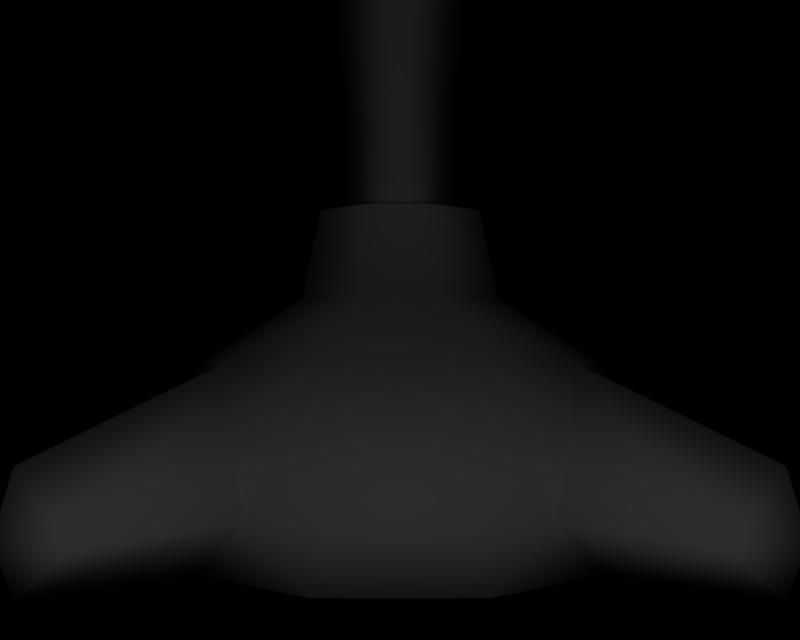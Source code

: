 # Source: BR_Lileep.blend  (saved by Blender 2.66.1; exported with 4.5.12 LTS)
import bpy
from mathutils import Matrix  # noqa: F401  (used for matrix-valued properties, if any)

bpy.ops.wm.read_factory_settings(use_empty=True)
scene = bpy.context.scene
scene.name = '1'

# ---- collections
col_collection_1 = bpy.data.collections.new('Collection 1'); scene.collection.children.link(col_collection_1)

# ---- materials (node trees are filled in below, after node groups)
mat_mat_1 = bpy.data.materials.new('mat_1')
mat_mat_1.alpha_threshold = 0.0
mat_mat_1.specular_color = (0.5, 0.5, 0.5)
mat_mat_1.roughness = 0.5
mat_mat_0 = bpy.data.materials.new('mat_0')
mat_mat_0.alpha_threshold = 0.0
mat_mat_0.specular_color = (0.5, 0.5, 0.5)
mat_mat_0.roughness = 0.5
mat_mat_7 = bpy.data.materials.new('mat_7')
mat_mat_7.alpha_threshold = 0.0
mat_mat_7.specular_color = (0.5, 0.5, 0.5)
mat_mat_7.roughness = 0.5
mat_mat_6 = bpy.data.materials.new('mat_6')
mat_mat_6.alpha_threshold = 0.0
mat_mat_6.specular_color = (0.5, 0.5, 0.5)
mat_mat_6.roughness = 0.5
mat_mat_8 = bpy.data.materials.new('mat_8')
mat_mat_8.alpha_threshold = 0.0
mat_mat_8.specular_color = (0.5, 0.5, 0.5)
mat_mat_8.roughness = 0.5
mat_mat_5 = bpy.data.materials.new('mat_5')
mat_mat_5.alpha_threshold = 0.0
mat_mat_5.specular_color = (0.5, 0.5, 0.5)
mat_mat_5.roughness = 0.5
mat_mat_4 = bpy.data.materials.new('mat_4')
mat_mat_4.alpha_threshold = 0.0
mat_mat_4.specular_color = (0.5, 0.5, 0.5)
mat_mat_4.roughness = 0.5
mat_mat_3 = bpy.data.materials.new('mat_3')
mat_mat_3.alpha_threshold = 0.0
mat_mat_3.specular_color = (0.5, 0.5, 0.5)
mat_mat_3.roughness = 0.5
mat_mat_2 = bpy.data.materials.new('mat_2')
mat_mat_2.alpha_threshold = 0.0
mat_mat_2.specular_color = (0.5, 0.5, 0.5)
mat_mat_2.roughness = 0.5

# ---- material node trees

# ---- cameras
cam_camera_001 = bpy.data.cameras.new('Camera.001')
cam_camera_001.passepartout_alpha = 0.2
cam_camera_001.clip_end = 100.0
cam_camera_001.lens = 35.0
cam_camera_001.sensor_width = 32.0
cam_camera_001.sensor_height = 18.0
cam_camera_001.show_passepartout = False
cam_camera_001.show_safe_areas = True
cam_camera_001.dof.focus_distance = 0.0
cam_camera_001.dof.aperture_fstop = 128.0

# ---- lights
light_lamp = bpy.data.lights.new('Lamp', 'POINT')
light_lamp.transmission_factor = 0.0
light_lamp.energy = 122.7
light_lamp.shadow_buffer_clip_start = 0.5
light_lamp.shadow_soft_size = 1.0
light_lamp.shadow_maximum_resolution = 0.006
light_lamp.use_absolute_resolution = True
light_lamp.cycles.use_multiple_importance_sampling = False

# ---- meshes
me_lilyla_mat_1 = bpy.data.meshes.new('lilyla_mat_1')
me_lilyla_mat_1.from_pydata([(-0.957, 9.087, 1.336), (-0.8915, 9.23, 1.178), (-0.8198, 8.896, 1.062), (-0.273, 9.087, 1.62), (-0.1761, 8.896, 1.329), (-0.4896, 10.01, 2.408), (-1.361, 10.01, 2.047), (-0.7986, 11.1, 3.282), (-1.761, 11.1, 2.883), (-1.157, 11.93, 3.892), (-1.939, 11.93, 3.568), (-1.338, 12.17, 3.959), (-1.858, 12.17, 3.744), (-0.2074, 9.23, 1.462), (-1.281, 10.19, 1.853), (-1.672, 11.29, 2.67), (-1.851, 12.12, 3.355), (-1.801, 12.3, 3.605), (-0.4093, 10.19, 2.214), (-0.7103, 11.29, 3.069), (-1.069, 12.12, 3.679), (-1.28, 12.3, 3.821), (-1.593, 12.31, 3.839), (-1.062, 8.896, 0.8198), (-1.178, 9.23, 0.8915), (-1.336, 9.087, 0.957), (-1.329, 8.896, 0.1761), (-1.62, 9.087, 0.273), (-1.462, 9.23, 0.2074), (-2.214, 10.19, 0.4093), (-1.853, 10.19, 1.281), (-3.069, 11.29, 0.7103), (-2.67, 11.29, 1.672), (-3.679, 12.12, 1.069), (-3.355, 12.12, 1.851), (-3.821, 12.3, 1.28), (-3.605, 12.3, 1.801), (-2.047, 10.01, 1.361), (-2.883, 11.1, 1.761), (-3.568, 11.93, 1.939), (-3.744, 12.17, 1.858), (-2.408, 10.01, 0.4896), (-3.282, 11.1, 0.7986), (-3.892, 11.93, 1.157), (-3.959, 12.17, 1.338), (-3.839, 12.31, 1.593), (-1.336, 9.087, -0.957), (-1.178, 9.23, -0.8915), (-1.062, 8.896, -0.8198), (-1.62, 9.087, -0.273), (-1.329, 8.896, -0.1761), (-2.408, 10.01, -0.4896), (-2.047, 10.01, -1.361), (-3.282, 11.1, -0.7986), (-2.883, 11.1, -1.761), (-3.892, 11.93, -1.157), (-3.568, 11.93, -1.939), (-3.959, 12.17, -1.338), (-3.744, 12.17, -1.858), (-1.462, 9.23, -0.2074), (-1.853, 10.19, -1.281), (-2.214, 10.19, -0.4093), (-2.67, 11.29, -1.672), (-3.355, 12.12, -1.851), (-3.605, 12.3, -1.801), (-3.821, 12.3, -1.28), (-3.679, 12.12, -1.069), (-3.069, 11.29, -0.7103), (-3.839, 12.31, -1.593), (1.336, 9.087, 0.957), (1.178, 9.23, 0.8915), (1.062, 8.896, 0.8198), (1.62, 9.087, 0.273), (1.329, 8.896, 0.1761), (2.408, 10.01, 0.4896), (2.047, 10.01, 1.361), (3.282, 11.1, 0.7986), (2.883, 11.1, 1.761), (3.892, 11.93, 1.157), (3.568, 11.93, 1.939), (3.959, 12.17, 1.338), (3.744, 12.17, 1.858), (1.462, 9.23, 0.2074), (1.853, 10.19, 1.281), (2.214, 10.19, 0.4093), (2.67, 11.29, 1.672), (3.355, 12.12, 1.851), (3.605, 12.3, 1.801), (3.821, 12.3, 1.28), (3.679, 12.12, 1.069), (3.069, 11.29, 0.7103), (3.839, 12.31, 1.593), (-0.8198, 8.896, -1.062), (-0.8915, 9.23, -1.178), (-0.957, 9.087, -1.336), (-0.1761, 8.896, -1.329), (-0.273, 9.087, -1.62), (-0.2074, 9.23, -1.462), (-0.4093, 10.19, -2.214), (-1.281, 10.19, -1.853), (-0.7103, 11.29, -3.069), (-1.672, 11.29, -2.67), (-1.069, 12.12, -3.679), (-1.851, 12.12, -3.355), (-1.28, 12.3, -3.821), (-1.801, 12.3, -3.605), (-1.361, 10.01, -2.047), (-1.761, 11.1, -2.883), (-1.939, 11.93, -3.568), (-1.858, 12.17, -3.744), (-0.4896, 10.01, -2.408), (-0.7986, 11.1, -3.282), (-1.157, 11.93, -3.892), (-1.338, 12.17, -3.959), (-1.593, 12.31, -3.839), (0.957, 9.087, -1.336), (0.8915, 9.23, -1.178), (0.8198, 8.896, -1.062), (0.273, 9.087, -1.62), (0.1761, 8.896, -1.329), (0.4896, 10.01, -2.408), (1.361, 10.01, -2.047), (0.7986, 11.1, -3.282), (1.761, 11.1, -2.883), (1.157, 11.93, -3.892), (1.939, 11.93, -3.568), (1.338, 12.17, -3.959), (1.858, 12.17, -3.744), (0.2074, 9.23, -1.462), (1.281, 10.19, -1.853), (1.672, 11.29, -2.67), (1.851, 12.12, -3.355), (1.801, 12.3, -3.605), (0.4093, 10.19, -2.214), (0.7103, 11.29, -3.069), (1.069, 12.12, -3.679), (1.28, 12.3, -3.821), (1.593, 12.31, -3.839), (1.062, 8.896, -0.8198), (1.178, 9.23, -0.8915), (1.336, 9.087, -0.957), (1.329, 8.896, -0.1761), (1.62, 9.087, -0.273), (1.462, 9.23, -0.2074), (2.214, 10.19, -0.4093), (1.853, 10.19, -1.281), (3.069, 11.29, -0.7103), (2.67, 11.29, -1.672), (3.679, 12.12, -1.069), (3.355, 12.12, -1.851), (3.821, 12.3, -1.28), (3.605, 12.3, -1.801), (2.047, 10.01, -1.361), (2.883, 11.1, -1.761), (3.568, 11.93, -1.939), (3.744, 12.17, -1.858), (2.408, 10.01, -0.4896), (3.282, 11.1, -0.7986), (3.892, 11.93, -1.157), (3.959, 12.17, -1.338), (3.839, 12.31, -1.593), (0.8198, 8.896, 1.062), (0.8915, 9.23, 1.178), (0.957, 9.087, 1.336), (0.1761, 8.896, 1.329), (0.273, 9.087, 1.62), (0.2074, 9.23, 1.462), (0.4093, 10.19, 2.214), (1.281, 10.19, 1.853), (0.7103, 11.29, 3.069), (1.672, 11.29, 2.67), (1.069, 12.12, 3.679), (1.851, 12.12, 3.355), (1.28, 12.3, 3.821), (1.801, 12.3, 3.605), (1.361, 10.01, 2.047), (1.761, 11.1, 2.883), (1.939, 11.93, 3.568), (1.858, 12.17, 3.744), (0.4896, 10.01, 2.408), (0.7986, 11.1, 3.282), (1.157, 11.93, 3.892), (1.338, 12.17, 3.959), (1.593, 12.31, 3.839)], [], [(0, 1, 2), (3, 2, 4), (3, 0, 2), (5, 0, 3), (6, 0, 5), (7, 6, 5), (7, 8, 6), (9, 8, 7), (9, 10, 8), (11, 10, 9), (11, 12, 10), (13, 3, 4), (1, 0, 6), (6, 14, 1), (8, 14, 6), (8, 15, 14), (10, 15, 8), (10, 16, 15), (12, 16, 10), (12, 17, 16), (14, 13, 1), (14, 18, 13), (15, 18, 14), (15, 19, 18), (16, 19, 15), (16, 20, 19), (17, 20, 16), (17, 21, 20), (18, 3, 13), (18, 5, 3), (19, 5, 18), (19, 7, 5), (20, 7, 19), (20, 9, 7), (21, 9, 20), (21, 11, 9), (22, 12, 11), (2, 1, 13), (4, 2, 13), (23, 24, 25), (26, 25, 27), (26, 23, 25), (28, 23, 26), (28, 24, 23), (29, 24, 28), (29, 30, 24), (31, 30, 29), (31, 32, 30), (33, 32, 31), (33, 34, 32), (35, 34, 33), (35, 36, 34), (26, 27, 28), (30, 25, 24), (30, 37, 25), (32, 37, 30), (32, 38, 37), (34, 38, 32), (34, 39, 38), (36, 39, 34), (36, 40, 39), (41, 28, 27), (41, 29, 28), (42, 29, 41), (42, 31, 29), (43, 31, 42), (43, 33, 31), (44, 33, 43), (44, 35, 33), (37, 27, 25), (37, 41, 27), (38, 41, 37), (38, 42, 41), (39, 42, 38), (39, 43, 42), (40, 43, 39), (40, 44, 43), (44, 40, 45), (46, 47, 48), (49, 48, 50), (49, 46, 48), (51, 46, 49), (51, 52, 46), (53, 52, 51), (53, 54, 52), (55, 54, 53), (55, 56, 54), (57, 56, 55), (57, 58, 56), (59, 49, 50), (60, 46, 52), (60, 47, 46), (61, 47, 60), (61, 59, 47), (51, 59, 61), (51, 49, 59), (62, 56, 63), (62, 54, 56), (60, 54, 62), (60, 52, 54), (64, 56, 58), (64, 63, 56), (65, 63, 64), (65, 66, 63), (57, 66, 65), (57, 55, 66), (67, 63, 66), (67, 62, 63), (61, 62, 67), (61, 60, 62), (53, 66, 55), (53, 67, 66), (51, 67, 53), (51, 61, 67), (68, 58, 57), (48, 47, 59), (50, 48, 59), (69, 70, 71), (72, 71, 73), (72, 69, 71), (74, 69, 72), (74, 75, 69), (76, 75, 74), (76, 77, 75), (78, 77, 76), (78, 79, 77), (80, 79, 78), (80, 81, 79), (82, 72, 73), (83, 69, 75), (83, 70, 69), (84, 70, 83), (84, 82, 70), (74, 82, 84), (74, 72, 82), (85, 79, 86), (85, 77, 79), (83, 77, 85), (83, 75, 77), (87, 79, 81), (87, 86, 79), (88, 86, 87), (88, 89, 86), (80, 89, 88), (80, 78, 89), (90, 86, 89), (90, 85, 86), (84, 85, 90), (84, 83, 85), (76, 89, 78), (76, 90, 89), (74, 90, 76), (74, 84, 90), (91, 81, 80), (71, 70, 82), (73, 71, 82), (92, 93, 94), (95, 94, 96), (95, 92, 94), (97, 92, 95), (97, 93, 92), (98, 93, 97), (98, 99, 93), (100, 99, 98), (100, 101, 99), (102, 101, 100), (102, 103, 101), (104, 103, 102), (104, 105, 103), (95, 96, 97), (99, 94, 93), (99, 106, 94), (101, 106, 99), (101, 107, 106), (103, 107, 101), (103, 108, 107), (105, 108, 103), (105, 109, 108), (110, 97, 96), (110, 98, 97), (111, 98, 110), (111, 100, 98), (112, 100, 111), (112, 102, 100), (113, 102, 112), (113, 104, 102), (106, 96, 94), (106, 110, 96), (107, 110, 106), (107, 111, 110), (108, 111, 107), (108, 112, 111), (109, 112, 108), (109, 113, 112), (113, 109, 114), (115, 116, 117), (118, 117, 119), (118, 115, 117), (120, 115, 118), (120, 121, 115), (122, 121, 120), (122, 123, 121), (124, 123, 122), (124, 125, 123), (126, 125, 124), (126, 127, 125), (128, 118, 119), (121, 116, 115), (121, 129, 116), (123, 129, 121), (123, 130, 129), (125, 130, 123), (125, 131, 130), (127, 131, 125), (127, 132, 131), (129, 128, 116), (129, 133, 128), (130, 133, 129), (130, 134, 133), (131, 134, 130), (131, 135, 134), (132, 135, 131), (132, 136, 135), (133, 118, 128), (133, 120, 118), (134, 120, 133), (134, 122, 120), (135, 122, 134), (135, 124, 122), (136, 124, 135), (136, 126, 124), (137, 127, 126), (117, 116, 128), (119, 117, 128), (138, 139, 140), (141, 140, 142), (141, 138, 140), (143, 138, 141), (143, 139, 138), (144, 139, 143), (144, 145, 139), (146, 145, 144), (146, 147, 145), (148, 147, 146), (148, 149, 147), (150, 149, 148), (150, 151, 149), (141, 142, 143), (145, 140, 139), (145, 152, 140), (147, 152, 145), (147, 153, 152), (149, 153, 147), (149, 154, 153), (151, 154, 149), (151, 155, 154), (156, 143, 142), (156, 144, 143), (157, 144, 156), (157, 146, 144), (158, 146, 157), (158, 148, 146), (159, 148, 158), (159, 150, 148), (152, 142, 140), (152, 156, 142), (153, 156, 152), (153, 157, 156), (154, 157, 153), (154, 158, 157), (155, 158, 154), (155, 159, 158), (159, 155, 160), (161, 162, 163), (164, 163, 165), (164, 161, 163), (166, 161, 164), (166, 162, 161), (167, 162, 166), (167, 168, 162), (169, 168, 167), (169, 170, 168), (171, 170, 169), (171, 172, 170), (173, 172, 171), (173, 174, 172), (164, 165, 166), (168, 163, 162), (168, 175, 163), (170, 175, 168), (170, 176, 175), (172, 176, 170), (172, 177, 176), (174, 177, 172), (174, 178, 177), (179, 166, 165), (179, 167, 166), (180, 167, 179), (180, 169, 167), (181, 169, 180), (181, 171, 169), (182, 171, 181), (182, 173, 171), (175, 165, 163), (175, 179, 165), (176, 179, 175), (176, 180, 179), (177, 180, 176), (177, 181, 180), (178, 181, 177), (178, 182, 181), (182, 178, 183), (22, 17, 12), (22, 21, 17), (11, 21, 22), (36, 45, 40), (36, 35, 45), (44, 45, 35), (68, 64, 58), (68, 65, 64), (57, 65, 68), (91, 87, 81), (91, 88, 87), (80, 88, 91), (105, 114, 109), (105, 104, 114), (113, 114, 104), (137, 132, 127), (137, 136, 132), (126, 136, 137), (151, 160, 155), (151, 150, 160), (159, 160, 150), (174, 183, 178), (174, 173, 183), (182, 183, 173)])
me_lilyla_mat_1.polygons.foreach_set('use_smooth', [True] * 336)
_uv = me_lilyla_mat_1.uv_layers.new(name='UVTex')
_uv.uv.foreach_set('vector', [0.8679, 0.09857, 0.7981, 0.08894, 0.7805, 0.01379, 0.2019, 0.08894, 0.7805, 0.01379, 0.2195, 0.01379, 0.2019, 0.08894, 0.7981, 0.08894, 0.7805, 0.01379, 0.1468, 0.3591, 0.7981, 0.08894, 0.2019, 0.08894, 0.8532, 0.3591, 0.7981, 0.08894, 0.1468, 0.3591, 0.1245, 0.6713, 0.8532, 0.3591, 0.1468, 0.3591, 0.1245, 0.6713, 0.8755, 0.6713, 0.8532, 0.3591, 0.1358, 0.9105, 0.8755, 0.6713, 0.1245, 0.6713, 0.1358, 0.9105, 0.8642, 0.9105, 0.8755, 0.6713, 0.2576, 0.969, 0.8642, 0.9105, 0.1358, 0.9105, 0.2576, 0.969, 0.7424, 0.969, 0.8642, 0.9105, 0.2019, 0.08894, 0.1321, 0.09857, 0.2195, 0.01379, 0.7981, 0.08894, 0.8679, 0.09857, 0.936, 0.3624, 0.936, 0.3624, 0.8532, 0.3591, 0.7981, 0.08894, 0.9635, 0.6673, 0.8532, 0.3591, 0.936, 0.3624, 0.9635, 0.6673, 0.8755, 0.6713, 0.8532, 0.3591, 0.9495, 0.9008, 0.8755, 0.6713, 0.9635, 0.6673, 0.9495, 0.9008, 0.8642, 0.9105, 0.8755, 0.6713, 0.7993, 0.9893, 0.8642, 0.9105, 0.9495, 0.9008, 0.7993, 0.9893, 0.7424, 0.969, 0.8642, 0.9105, 0.8532, 0.3591, 0.2019, 0.08894, 0.7981, 0.08894, 0.8532, 0.3591, 0.1468, 0.3591, 0.2019, 0.08894, 0.8755, 0.6713, 0.1468, 0.3591, 0.8532, 0.3591, 0.8755, 0.6713, 0.1245, 0.6713, 0.1468, 0.3591, 0.8642, 0.9105, 0.1245, 0.6713, 0.8755, 0.6713, 0.8642, 0.9105, 0.1358, 0.9105, 0.1245, 0.6713, 0.7424, 0.969, 0.1358, 0.9105, 0.8642, 0.9105, 0.7424, 0.969, 0.2576, 0.969, 0.1358, 0.9105, 0.1468, 0.3591, 0.1321, 0.09857, 0.2019, 0.08894, 0.1468, 0.3591, 0.06398, 0.3624, 0.1321, 0.09857, 0.1245, 0.6713, 0.06398, 0.3624, 0.1468, 0.3591, 0.1245, 0.6713, 0.03653, 0.6673, 0.06398, 0.3624, 0.1358, 0.9105, 0.03653, 0.6673, 0.1245, 0.6713, 0.1358, 0.9105, 0.05046, 0.9008, 0.03653, 0.6673, 0.2576, 0.969, 0.05046, 0.9008, 0.1358, 0.9105, 0.2576, 0.969, 0.2007, 0.9893, 0.05046, 0.9008, 0.5, 0.9901, 0.7424, 0.969, 0.2576, 0.969, 0.7805, 0.01379, 0.7981, 0.08894, 0.2019, 0.08894, 0.2195, 0.01379, 0.7805, 0.01379, 0.2019, 0.08894, 0.7805, 0.01379, 0.7981, 0.08894, 0.8726, 0.09536, 0.2195, 0.01379, 0.7981, 0.08894, 0.2019, 0.08894, 0.2195, 0.01379, 0.7805, 0.01379, 0.7981, 0.08894, 0.2019, 0.08894, 0.7805, 0.01379, 0.2195, 0.01379, 0.2019, 0.08894, 0.7981, 0.08894, 0.7805, 0.01379, 0.1468, 0.3591, 0.7981, 0.08894, 0.2019, 0.08894, 0.1468, 0.3591, 0.8532, 0.3591, 0.7981, 0.08894, 0.1245, 0.6713, 0.8532, 0.3591, 0.1468, 0.3591, 0.1245, 0.6713, 0.8755, 0.6713, 0.8532, 0.3591, 0.1358, 0.9105, 0.8755, 0.6713, 0.1245, 0.6713, 0.1358, 0.9105, 0.8642, 0.9105, 0.8755, 0.6713, 0.2576, 0.969, 0.8642, 0.9105, 0.1358, 0.9105, 0.2576, 0.969, 0.7424, 0.969, 0.8642, 0.9105, 0.2195, 0.01379, 0.1274, 0.09536, 0.2019, 0.08894, 0.8532, 0.3591, 0.8726, 0.09536, 0.7981, 0.08894, 0.8532, 0.3591, 0.9415, 0.3613, 0.8726, 0.09536, 0.8755, 0.6713, 0.9415, 0.3613, 0.8532, 0.3591, 0.8755, 0.6713, 0.9693, 0.6687, 0.9415, 0.3613, 0.8642, 0.9105, 0.9693, 0.6687, 0.8755, 0.6713, 0.8642, 0.9105, 0.9552, 0.904, 0.9693, 0.6687, 0.7424, 0.969, 0.9552, 0.904, 0.8642, 0.9105, 0.7424, 0.969, 0.8031, 0.9851, 0.9552, 0.904, 0.05846, 0.3613, 0.2019, 0.08894, 0.1274, 0.09536, 0.05846, 0.3613, 0.1468, 0.3591, 0.2019, 0.08894, 0.03067, 0.6687, 0.1468, 0.3591, 0.05846, 0.3613, 0.03067, 0.6687, 0.1245, 0.6713, 0.1468, 0.3591, 0.04476, 0.904, 0.1245, 0.6713, 0.03067, 0.6687, 0.04476, 0.904, 0.1358, 0.9105, 0.1245, 0.6713, 0.1969, 0.9851, 0.1358, 0.9105, 0.04476, 0.904, 0.1969, 0.9851, 0.2576, 0.969, 0.1358, 0.9105, 0.8532, 0.3591, 0.2019, 0.08894, 0.7981, 0.08894, 0.8532, 0.3591, 0.1468, 0.3591, 0.2019, 0.08894, 0.8755, 0.6713, 0.1468, 0.3591, 0.8532, 0.3591, 0.8755, 0.6713, 0.1245, 0.6713, 0.1468, 0.3591, 0.8642, 0.9105, 0.1245, 0.6713, 0.8755, 0.6713, 0.8642, 0.9105, 0.1358, 0.9105, 0.1245, 0.6713, 0.7424, 0.969, 0.1358, 0.9105, 0.8642, 0.9105, 0.7424, 0.969, 0.2576, 0.969, 0.1358, 0.9105, 0.2576, 0.969, 0.7424, 0.969, 0.5, 0.9901, 0.8726, 0.09536, 0.7981, 0.08894, 0.7805, 0.01379, 0.2019, 0.08894, 0.7805, 0.01379, 0.2195, 0.01379, 0.2019, 0.08894, 0.7981, 0.08894, 0.7805, 0.01379, 0.1468, 0.3591, 0.7981, 0.08894, 0.2019, 0.08894, 0.1468, 0.3591, 0.8532, 0.3591, 0.7981, 0.08894, 0.1245, 0.6713, 0.8532, 0.3591, 0.1468, 0.3591, 0.1245, 0.6713, 0.8755, 0.6713, 0.8532, 0.3591, 0.1358, 0.9105, 0.8755, 0.6713, 0.1245, 0.6713, 0.1358, 0.9105, 0.8642, 0.9105, 0.8755, 0.6713, 0.2576, 0.969, 0.8642, 0.9105, 0.1358, 0.9105, 0.2576, 0.969, 0.7424, 0.969, 0.8642, 0.9105, 0.2019, 0.08894, 0.1274, 0.09536, 0.2195, 0.01379, 0.8532, 0.3591, 0.8726, 0.09536, 0.9415, 0.3613, 0.8532, 0.3591, 0.7981, 0.08894, 0.8726, 0.09536, 0.1468, 0.3591, 0.7981, 0.08894, 0.8532, 0.3591, 0.1468, 0.3591, 0.2019, 0.08894, 0.7981, 0.08894, 0.05846, 0.3613, 0.2019, 0.08894, 0.1468, 0.3591, 0.05846, 0.3613, 0.1274, 0.09536, 0.2019, 0.08894, 0.8755, 0.6713, 0.9552, 0.904, 0.8642, 0.9105, 0.8755, 0.6713, 0.9693, 0.6687, 0.9552, 0.904, 0.8532, 0.3591, 0.9693, 0.6687, 0.8755, 0.6713, 0.8532, 0.3591, 0.9415, 0.3613, 0.9693, 0.6687, 0.7424, 0.969, 0.9552, 0.904, 0.8031, 0.9851, 0.7424, 0.969, 0.8642, 0.9105, 0.9552, 0.904, 0.2576, 0.969, 0.8642, 0.9105, 0.7424, 0.969, 0.2576, 0.969, 0.1358, 0.9105, 0.8642, 0.9105, 0.1969, 0.9851, 0.1358, 0.9105, 0.2576, 0.969, 0.1969, 0.9851, 0.04476, 0.904, 0.1358, 0.9105, 0.1245, 0.6713, 0.8642, 0.9105, 0.1358, 0.9105, 0.1245, 0.6713, 0.8755, 0.6713, 0.8642, 0.9105, 0.1468, 0.3591, 0.8755, 0.6713, 0.1245, 0.6713, 0.1468, 0.3591, 0.8532, 0.3591, 0.8755, 0.6713, 0.03067, 0.6687, 0.1358, 0.9105, 0.04476, 0.904, 0.03067, 0.6687, 0.1245, 0.6713, 0.1358, 0.9105, 0.05846, 0.3613, 0.1245, 0.6713, 0.03067, 0.6687, 0.05846, 0.3613, 0.1468, 0.3591, 0.1245, 0.6713, 0.5, 0.9901, 0.7424, 0.969, 0.2576, 0.969, 0.7805, 0.01379, 0.7981, 0.08894, 0.2019, 0.08894, 0.2195, 0.01379, 0.7805, 0.01379, 0.2019, 0.08894, 0.8726, 0.09536, 0.7981, 0.08894, 0.7805, 0.01379, 0.2019, 0.08894, 0.7805, 0.01379, 0.2195, 0.01379, 0.2019, 0.08894, 0.7981, 0.08894, 0.7805, 0.01379, 0.1468, 0.3591, 0.7981, 0.08894, 0.2019, 0.08894, 0.1468, 0.3591, 0.8532, 0.3591, 0.7981, 0.08894, 0.1245, 0.6713, 0.8532, 0.3591, 0.1468, 0.3591, 0.1245, 0.6713, 0.8755, 0.6713, 0.8532, 0.3591, 0.1358, 0.9105, 0.8755, 0.6713, 0.1245, 0.6713, 0.1358, 0.9105, 0.8642, 0.9105, 0.8755, 0.6713, 0.2576, 0.969, 0.8642, 0.9105, 0.1358, 0.9105, 0.2576, 0.969, 0.7424, 0.969, 0.8642, 0.9105, 0.2019, 0.08894, 0.1274, 0.09536, 0.2195, 0.01379, 0.8532, 0.3591, 0.8726, 0.09536, 0.9415, 0.3613, 0.8532, 0.3591, 0.7981, 0.08894, 0.8726, 0.09536, 0.1468, 0.3591, 0.7981, 0.08894, 0.8532, 0.3591, 0.1468, 0.3591, 0.2019, 0.08894, 0.7981, 0.08894, 0.05846, 0.3613, 0.2019, 0.08894, 0.1468, 0.3591, 0.05846, 0.3613, 0.1274, 0.09536, 0.2019, 0.08894, 0.8755, 0.6713, 0.9552, 0.904, 0.8642, 0.9105, 0.8755, 0.6713, 0.9693, 0.6687, 0.9552, 0.904, 0.8532, 0.3591, 0.9693, 0.6687, 0.8755, 0.6713, 0.8532, 0.3591, 0.9415, 0.3613, 0.9693, 0.6687, 0.7424, 0.969, 0.9552, 0.904, 0.8031, 0.9851, 0.7424, 0.969, 0.8642, 0.9105, 0.9552, 0.904, 0.2576, 0.969, 0.8642, 0.9105, 0.7424, 0.969, 0.2576, 0.969, 0.1358, 0.9105, 0.8642, 0.9105, 0.1969, 0.9851, 0.1358, 0.9105, 0.2576, 0.969, 0.1969, 0.9851, 0.04476, 0.904, 0.1358, 0.9105, 0.1245, 0.6713, 0.8642, 0.9105, 0.1358, 0.9105, 0.1245, 0.6713, 0.8755, 0.6713, 0.8642, 0.9105, 0.1468, 0.3591, 0.8755, 0.6713, 0.1245, 0.6713, 0.1468, 0.3591, 0.8532, 0.3591, 0.8755, 0.6713, 0.03067, 0.6687, 0.1358, 0.9105, 0.04476, 0.904, 0.03067, 0.6687, 0.1245, 0.6713, 0.1358, 0.9105, 0.05846, 0.3613, 0.1245, 0.6713, 0.03067, 0.6687, 0.05846, 0.3613, 0.1468, 0.3591, 0.1245, 0.6713, 0.5, 0.9901, 0.7424, 0.969, 0.2576, 0.969, 0.7805, 0.01379, 0.7981, 0.08894, 0.2019, 0.08894, 0.2195, 0.01379, 0.7805, 0.01379, 0.2019, 0.08894, 0.7805, 0.01379, 0.7981, 0.08894, 0.8679, 0.09857, 0.2195, 0.01379, 0.7981, 0.08894, 0.2019, 0.08894, 0.2195, 0.01379, 0.7805, 0.01379, 0.7981, 0.08894, 0.2019, 0.08894, 0.7805, 0.01379, 0.2195, 0.01379, 0.2019, 0.08894, 0.7981, 0.08894, 0.7805, 0.01379, 0.1468, 0.3591, 0.7981, 0.08894, 0.2019, 0.08894, 0.1468, 0.3591, 0.8532, 0.3591, 0.7981, 0.08894, 0.1245, 0.6713, 0.8532, 0.3591, 0.1468, 0.3591, 0.1245, 0.6713, 0.8755, 0.6713, 0.8532, 0.3591, 0.1358, 0.9105, 0.8755, 0.6713, 0.1245, 0.6713, 0.1358, 0.9105, 0.8642, 0.9105, 0.8755, 0.6713, 0.2576, 0.969, 0.8642, 0.9105, 0.1358, 0.9105, 0.2576, 0.969, 0.7424, 0.969, 0.8642, 0.9105, 0.2195, 0.01379, 0.1321, 0.09857, 0.2019, 0.08894, 0.8532, 0.3591, 0.8679, 0.09857, 0.7981, 0.08894, 0.8532, 0.3591, 0.936, 0.3624, 0.8679, 0.09857, 0.8755, 0.6713, 0.936, 0.3624, 0.8532, 0.3591, 0.8755, 0.6713, 0.9635, 0.6673, 0.936, 0.3624, 0.8642, 0.9105, 0.9635, 0.6673, 0.8755, 0.6713, 0.8642, 0.9105, 0.9495, 0.9008, 0.9635, 0.6673, 0.7424, 0.969, 0.9495, 0.9008, 0.8642, 0.9105, 0.7424, 0.969, 0.7993, 0.9893, 0.9495, 0.9008, 0.06398, 0.3624, 0.2019, 0.08894, 0.1321, 0.09857, 0.06398, 0.3624, 0.1468, 0.3591, 0.2019, 0.08894, 0.03653, 0.6673, 0.1468, 0.3591, 0.06398, 0.3624, 0.03653, 0.6673, 0.1245, 0.6713, 0.1468, 0.3591, 0.05046, 0.9008, 0.1245, 0.6713, 0.03653, 0.6673, 0.05046, 0.9008, 0.1358, 0.9105, 0.1245, 0.6713, 0.2007, 0.9893, 0.1358, 0.9105, 0.05046, 0.9008, 0.2007, 0.9893, 0.2576, 0.969, 0.1358, 0.9105, 0.8532, 0.3591, 0.2019, 0.08894, 0.7981, 0.08894, 0.8532, 0.3591, 0.1468, 0.3591, 0.2019, 0.08894, 0.8755, 0.6713, 0.1468, 0.3591, 0.8532, 0.3591, 0.8755, 0.6713, 0.1245, 0.6713, 0.1468, 0.3591, 0.8642, 0.9105, 0.1245, 0.6713, 0.8755, 0.6713, 0.8642, 0.9105, 0.1358, 0.9105, 0.1245, 0.6713, 0.7424, 0.969, 0.1358, 0.9105, 0.8642, 0.9105, 0.7424, 0.969, 0.2576, 0.969, 0.1358, 0.9105, 0.2576, 0.969, 0.7424, 0.969, 0.5, 0.9901, 0.8679, 0.09857, 0.7981, 0.08894, 0.7805, 0.01379, 0.2019, 0.08894, 0.7805, 0.01379, 0.2195, 0.01379, 0.2019, 0.08894, 0.7981, 0.08894, 0.7805, 0.01379, 0.1468, 0.3591, 0.7981, 0.08894, 0.2019, 0.08894, 0.1468, 0.3591, 0.8532, 0.3591, 0.7981, 0.08894, 0.1245, 0.6713, 0.8532, 0.3591, 0.1468, 0.3591, 0.1245, 0.6713, 0.8755, 0.6713, 0.8532, 0.3591, 0.1358, 0.9105, 0.8755, 0.6713, 0.1245, 0.6713, 0.1358, 0.9105, 0.8642, 0.9105, 0.8755, 0.6713, 0.2576, 0.969, 0.8642, 0.9105, 0.1358, 0.9105, 0.2576, 0.969, 0.7424, 0.969, 0.8642, 0.9105, 0.2019, 0.08894, 0.1321, 0.09857, 0.2195, 0.01379, 0.936, 0.3624, 0.7981, 0.08894, 0.8679, 0.09857, 0.936, 0.3624, 0.8532, 0.3591, 0.7981, 0.08894, 0.9635, 0.6673, 0.8532, 0.3591, 0.936, 0.3624, 0.9635, 0.6673, 0.8755, 0.6713, 0.8532, 0.3591, 0.9495, 0.9008, 0.8755, 0.6713, 0.9635, 0.6673, 0.9495, 0.9008, 0.8642, 0.9105, 0.8755, 0.6713, 0.7993, 0.9893, 0.8642, 0.9105, 0.9495, 0.9008, 0.7993, 0.9893, 0.7424, 0.969, 0.8642, 0.9105, 0.8532, 0.3591, 0.2019, 0.08894, 0.7981, 0.08894, 0.8532, 0.3591, 0.1468, 0.3591, 0.2019, 0.08894, 0.8755, 0.6713, 0.1468, 0.3591, 0.8532, 0.3591, 0.8755, 0.6713, 0.1245, 0.6713, 0.1468, 0.3591, 0.8642, 0.9105, 0.1245, 0.6713, 0.8755, 0.6713, 0.8642, 0.9105, 0.1358, 0.9105, 0.1245, 0.6713, 0.7424, 0.969, 0.1358, 0.9105, 0.8642, 0.9105, 0.7424, 0.969, 0.2576, 0.969, 0.1358, 0.9105, 0.1468, 0.3591, 0.1321, 0.09857, 0.2019, 0.08894, 0.1468, 0.3591, 0.06398, 0.3624, 0.1321, 0.09857, 0.1245, 0.6713, 0.06398, 0.3624, 0.1468, 0.3591, 0.1245, 0.6713, 0.03653, 0.6673, 0.06398, 0.3624, 0.1358, 0.9105, 0.03653, 0.6673, 0.1245, 0.6713, 0.1358, 0.9105, 0.05046, 0.9008, 0.03653, 0.6673, 0.2576, 0.969, 0.05046, 0.9008, 0.1358, 0.9105, 0.2576, 0.969, 0.2007, 0.9893, 0.05046, 0.9008, 0.5, 0.9901, 0.7424, 0.969, 0.2576, 0.969, 0.7805, 0.01379, 0.7981, 0.08894, 0.2019, 0.08894, 0.2195, 0.01379, 0.7805, 0.01379, 0.2019, 0.08894, 0.7805, 0.01379, 0.7981, 0.08894, 0.8726, 0.09536, 0.2195, 0.01379, 0.7981, 0.08894, 0.2019, 0.08894, 0.2195, 0.01379, 0.7805, 0.01379, 0.7981, 0.08894, 0.2019, 0.08894, 0.7805, 0.01379, 0.2195, 0.01379, 0.2019, 0.08894, 0.7981, 0.08894, 0.7805, 0.01379, 0.1468, 0.3591, 0.7981, 0.08894, 0.2019, 0.08894, 0.1468, 0.3591, 0.8532, 0.3591, 0.7981, 0.08894, 0.1245, 0.6713, 0.8532, 0.3591, 0.1468, 0.3591, 0.1245, 0.6713, 0.8755, 0.6713, 0.8532, 0.3591, 0.1358, 0.9105, 0.8755, 0.6713, 0.1245, 0.6713, 0.1358, 0.9105, 0.8642, 0.9105, 0.8755, 0.6713, 0.2576, 0.969, 0.8642, 0.9105, 0.1358, 0.9105, 0.2576, 0.969, 0.7424, 0.969, 0.8642, 0.9105, 0.2195, 0.01379, 0.1274, 0.09536, 0.2019, 0.08894, 0.8532, 0.3591, 0.8726, 0.09536, 0.7981, 0.08894, 0.8532, 0.3591, 0.9415, 0.3613, 0.8726, 0.09536, 0.8755, 0.6713, 0.9415, 0.3613, 0.8532, 0.3591, 0.8755, 0.6713, 0.9693, 0.6687, 0.9415, 0.3613, 0.8642, 0.9105, 0.9693, 0.6687, 0.8755, 0.6713, 0.8642, 0.9105, 0.9552, 0.904, 0.9693, 0.6687, 0.7424, 0.969, 0.9552, 0.904, 0.8642, 0.9105, 0.7424, 0.969, 0.8031, 0.9851, 0.9552, 0.904, 0.05846, 0.3613, 0.2019, 0.08894, 0.1274, 0.09536, 0.05846, 0.3613, 0.1468, 0.3591, 0.2019, 0.08894, 0.03067, 0.6687, 0.1468, 0.3591, 0.05846, 0.3613, 0.03067, 0.6687, 0.1245, 0.6713, 0.1468, 0.3591, 0.04476, 0.904, 0.1245, 0.6713, 0.03067, 0.6687, 0.04476, 0.904, 0.1358, 0.9105, 0.1245, 0.6713, 0.1969, 0.9851, 0.1358, 0.9105, 0.04476, 0.904, 0.1969, 0.9851, 0.2576, 0.969, 0.1358, 0.9105, 0.8532, 0.3591, 0.2019, 0.08894, 0.7981, 0.08894, 0.8532, 0.3591, 0.1468, 0.3591, 0.2019, 0.08894, 0.8755, 0.6713, 0.1468, 0.3591, 0.8532, 0.3591, 0.8755, 0.6713, 0.1245, 0.6713, 0.1468, 0.3591, 0.8642, 0.9105, 0.1245, 0.6713, 0.8755, 0.6713, 0.8642, 0.9105, 0.1358, 0.9105, 0.1245, 0.6713, 0.7424, 0.969, 0.1358, 0.9105, 0.8642, 0.9105, 0.7424, 0.969, 0.2576, 0.969, 0.1358, 0.9105, 0.2576, 0.969, 0.7424, 0.969, 0.5, 0.9901, 0.7805, 0.01379, 0.7981, 0.08894, 0.8679, 0.09857, 0.2195, 0.01379, 0.7981, 0.08894, 0.2019, 0.08894, 0.2195, 0.01379, 0.7805, 0.01379, 0.7981, 0.08894, 0.2019, 0.08894, 0.7805, 0.01379, 0.2195, 0.01379, 0.2019, 0.08894, 0.7981, 0.08894, 0.7805, 0.01379, 0.1468, 0.3591, 0.7981, 0.08894, 0.2019, 0.08894, 0.1468, 0.3591, 0.8532, 0.3591, 0.7981, 0.08894, 0.1245, 0.6713, 0.8532, 0.3591, 0.1468, 0.3591, 0.1245, 0.6713, 0.8755, 0.6713, 0.8532, 0.3591, 0.1358, 0.9105, 0.8755, 0.6713, 0.1245, 0.6713, 0.1358, 0.9105, 0.8642, 0.9105, 0.8755, 0.6713, 0.2576, 0.969, 0.8642, 0.9105, 0.1358, 0.9105, 0.2576, 0.969, 0.7424, 0.969, 0.8642, 0.9105, 0.2195, 0.01379, 0.1321, 0.09857, 0.2019, 0.08894, 0.8532, 0.3591, 0.8679, 0.09857, 0.7981, 0.08894, 0.8532, 0.3591, 0.936, 0.3624, 0.8679, 0.09857, 0.8755, 0.6713, 0.936, 0.3624, 0.8532, 0.3591, 0.8755, 0.6713, 0.9635, 0.6673, 0.936, 0.3624, 0.8642, 0.9105, 0.9635, 0.6673, 0.8755, 0.6713, 0.8642, 0.9105, 0.9495, 0.9008, 0.9635, 0.6673, 0.7424, 0.969, 0.9495, 0.9008, 0.8642, 0.9105, 0.7424, 0.969, 0.7993, 0.9893, 0.9495, 0.9008, 0.06398, 0.3624, 0.2019, 0.08894, 0.1321, 0.09857, 0.06398, 0.3624, 0.1468, 0.3591, 0.2019, 0.08894, 0.03653, 0.6673, 0.1468, 0.3591, 0.06398, 0.3624, 0.03653, 0.6673, 0.1245, 0.6713, 0.1468, 0.3591, 0.05046, 0.9008, 0.1245, 0.6713, 0.03653, 0.6673, 0.05046, 0.9008, 0.1358, 0.9105, 0.1245, 0.6713, 0.2007, 0.9893, 0.1358, 0.9105, 0.05046, 0.9008, 0.2007, 0.9893, 0.2576, 0.969, 0.1358, 0.9105, 0.8532, 0.3591, 0.2019, 0.08894, 0.7981, 0.08894, 0.8532, 0.3591, 0.1468, 0.3591, 0.2019, 0.08894, 0.8755, 0.6713, 0.1468, 0.3591, 0.8532, 0.3591, 0.8755, 0.6713, 0.1245, 0.6713, 0.1468, 0.3591, 0.8642, 0.9105, 0.1245, 0.6713, 0.8755, 0.6713, 0.8642, 0.9105, 0.1358, 0.9105, 0.1245, 0.6713, 0.7424, 0.969, 0.1358, 0.9105, 0.8642, 0.9105, 0.7424, 0.969, 0.2576, 0.969, 0.1358, 0.9105, 0.2576, 0.969, 0.7424, 0.969, 0.5, 0.9901, 0.5, 0.9901, 0.7424, 0.969, 0.7993, 0.9893, 0.5, 0.9901, 0.2576, 0.969, 0.7424, 0.969, 0.2007, 0.9893, 0.2576, 0.969, 0.5, 0.9901, 0.7424, 0.969, 0.5, 0.9901, 0.8031, 0.9851, 0.7424, 0.969, 0.2576, 0.969, 0.5, 0.9901, 0.1969, 0.9851, 0.5, 0.9901, 0.2576, 0.969, 0.5, 0.9901, 0.7424, 0.969, 0.8031, 0.9851, 0.5, 0.9901, 0.2576, 0.969, 0.7424, 0.969, 0.1969, 0.9851, 0.2576, 0.969, 0.5, 0.9901, 0.5, 0.9901, 0.7424, 0.969, 0.8031, 0.9851, 0.5, 0.9901, 0.2576, 0.969, 0.7424, 0.969, 0.1969, 0.9851, 0.2576, 0.969, 0.5, 0.9901, 0.7424, 0.969, 0.5, 0.9901, 0.7993, 0.9893, 0.7424, 0.969, 0.2576, 0.969, 0.5, 0.9901, 0.2007, 0.9893, 0.5, 0.9901, 0.2576, 0.969, 0.5, 0.9901, 0.7424, 0.969, 0.7993, 0.9893, 0.5, 0.9901, 0.2576, 0.969, 0.7424, 0.969, 0.2007, 0.9893, 0.2576, 0.969, 0.5, 0.9901, 0.7424, 0.969, 0.5, 0.9901, 0.8031, 0.9851, 0.7424, 0.969, 0.2576, 0.969, 0.5, 0.9901, 0.1969, 0.9851, 0.5, 0.9901, 0.2576, 0.969, 0.7424, 0.969, 0.5, 0.9901, 0.7993, 0.9893, 0.7424, 0.969, 0.2576, 0.969, 0.5, 0.9901, 0.2007, 0.9893, 0.5, 0.9901, 0.2576, 0.969])
me_lilyla_mat_1.materials.append(mat_mat_1)
me_lilyla_mat_1.use_remesh_preserve_volume = False
me_lilyla_mat_1.use_remesh_preserve_attributes = False
me_lilyla_mat_1.use_mirror_vertex_groups = False
me_lilyla_mat_1.update()
me_lilyla_mat_0 = bpy.data.meshes.new('lilyla_mat_0')
me_lilyla_mat_0.from_pydata([(0.0, 2.476, 0.4183), (-0.4183, 3.189, 0.0), (-0.4183, 2.476, 0.0), (0.0, 3.189, 0.4183), (0.4183, 2.476, 0.0), (0.4183, 3.189, 0.0), (0.0, 2.476, -0.4183), (0.0, 3.189, -0.4183), (0.0, 4.163, -0.4939), (-0.4939, 4.163, 0.0), (0.0, 4.163, 0.4939), (0.4939, 4.163, 0.0), (-0.577, 4.978, 0.0), (0.0, 4.978, 0.577), (0.0, 4.978, -0.577), (0.577, 4.978, 0.0)], [], [(0, 1, 2), (0, 3, 1), (3, 0, 4), (5, 3, 4), (6, 5, 4), (6, 7, 5), (2, 7, 6), (2, 1, 7), (1, 8, 7), (1, 9, 8), (3, 9, 1), (3, 10, 9), (10, 3, 5), (5, 11, 10), (7, 11, 5), (7, 8, 11), (12, 10, 13), (12, 9, 10), (14, 9, 12), (14, 8, 9), (15, 8, 14), (15, 11, 8), (13, 11, 15), (13, 10, 11)])
me_lilyla_mat_0.polygons.foreach_set('use_smooth', [True] * 24)
_k = set([(0, 2), (0, 4), (2, 6), (4, 6), (12, 13), (12, 14), (13, 15), (14, 15)])
me_lilyla_mat_0.attributes.new('sharp_edge', 'BOOLEAN', 'EDGE').data.foreach_set('value', [ (min(e.vertices), max(e.vertices)) in _k for e in me_lilyla_mat_0.edges])
_uv = me_lilyla_mat_0.uv_layers.new(name='UVTex')
_uv.uv.foreach_set('vector', [0.1602, 0.0114, 0.1602, 0.2894, 0.1602, 0.0114, 0.1602, 0.0114, 0.1602, 0.2894, 0.1602, 0.2894, 0.1602, 0.2894, 0.1602, 0.0114, 0.8398, 0.0114, 0.8398, 0.0114, 0.8398, 0.2894, 0.1602, 0.2894, 0.8398, 0.0114, 0.8398, 0.2894, 0.8398, 0.0114, 0.8398, 0.0114, 0.8398, 0.2894, 0.8398, 0.2894, 0.1602, 0.0114, 0.8398, 0.2894, 0.8398, 0.0114, 0.1602, 0.0114, 0.1602, 0.2894, 0.8398, 0.2894, 0.1602, 0.2894, 0.9013, 0.6699, 0.8398, 0.2894, 0.1602, 0.2894, 0.09875, 0.6699, 0.9013, 0.6699, 0.1602, 0.2894, 0.09875, 0.6699, 0.1602, 0.2894, 0.1602, 0.2894, 0.09875, 0.6699, 0.09875, 0.6699, 0.8398, 0.2894, 0.09875, 0.6699, 0.1602, 0.2894, 0.8398, 0.2894, 0.9013, 0.6699, 0.09875, 0.6699, 0.8398, 0.2894, 0.9013, 0.6699, 0.8398, 0.2894, 0.8398, 0.2894, 0.9013, 0.6699, 0.9013, 0.6699, 0.03125, 0.988, 0.09875, 0.6699, 0.03125, 0.988, 0.03125, 0.988, 0.09875, 0.6699, 0.09875, 0.6699, 0.9688, 0.988, 0.09875, 0.6699, 0.03125, 0.988, 0.9688, 0.988, 0.9013, 0.6699, 0.09875, 0.6699, 0.9688, 0.988, 0.9013, 0.6699, 0.9688, 0.988, 0.9688, 0.988, 0.9013, 0.6699, 0.9013, 0.6699, 0.03125, 0.988, 0.9013, 0.6699, 0.9688, 0.988, 0.03125, 0.988, 0.09875, 0.6699, 0.9013, 0.6699])
me_lilyla_mat_0.materials.append(mat_mat_0)
me_lilyla_mat_0.use_remesh_preserve_volume = False
me_lilyla_mat_0.use_remesh_preserve_attributes = False
me_lilyla_mat_0.use_mirror_vertex_groups = False
me_lilyla_mat_0.update()
me_lilyla_mat_7 = bpy.data.meshes.new('lilyla_mat_7')
me_lilyla_mat_7.from_pydata([(-1.292, 5.386, 1.292), (-0.3892, 4.912, 0.0), (-0.2749, 4.912, 0.2758), (-1.827, 5.386, 0.0), (-1.598, 6.116, 1.598), (-2.259, 6.116, 0.0), (-1.659, 6.993, 1.659), (-2.346, 6.993, 0.0), (-1.581, 7.483, 1.581), (-2.235, 7.483, 0.0), (-1.475, 7.97, 1.475), (-2.086, 7.97, 0.0), (-1.584, 8.358, 1.584), (-2.24, 8.358, 0.0), (-1.769, 8.576, 1.769), (-2.501, 8.576, 0.0), (-1.769, 8.847, 1.769), (-2.501, 8.847, 0.0), (0.0, 5.386, 1.827), (0.000932, 4.912, 0.3901), (0.0, 6.116, 2.259), (0.0, 6.993, 2.346), (0.0, 7.483, 2.235), (0.0, 7.97, 2.086), (0.0, 8.358, 2.24), (0.0, 8.576, 2.501), (0.0, 8.847, 2.501)], [], [(0, 1, 2), (0, 3, 1), (3, 0, 4), (4, 5, 3), (6, 5, 4), (6, 7, 5), (8, 7, 6), (8, 9, 7), (10, 9, 8), (10, 11, 9), (12, 11, 10), (12, 13, 11), (14, 13, 12), (14, 15, 13), (16, 15, 14), (16, 17, 15), (18, 2, 19), (18, 0, 2), (20, 0, 18), (4, 0, 20), (21, 4, 20), (21, 6, 4), (22, 6, 21), (22, 8, 6), (23, 8, 22), (23, 10, 8), (24, 10, 23), (24, 12, 10), (25, 12, 24), (25, 14, 12), (26, 14, 25), (26, 16, 14)])
me_lilyla_mat_7.polygons.foreach_set('use_smooth', [True] * 32)
_k = set([(1, 2), (1, 3), (2, 19), (3, 5), (5, 7), (7, 9), (9, 11), (11, 13), (13, 15), (15, 17), (16, 17), (16, 26), (18, 19), (18, 20), (20, 21), (21, 22), (22, 23), (23, 24), (24, 25), (25, 26)])
me_lilyla_mat_7.attributes.new('sharp_edge', 'BOOLEAN', 'EDGE').data.foreach_set('value', [ (min(e.vertices), max(e.vertices)) in _k for e in me_lilyla_mat_7.edges])
_uv = me_lilyla_mat_7.uv_layers.new(name='UVTex')
_uv.uv.foreach_set('vector', [0.5, 0.09522, 0.4327, 0.001228, 0.5, 0.001228, 0.5, 0.09522, 0.2377, 0.09522, 0.4327, 0.001228, 0.2377, 0.09522, 0.5, 0.09522, 0.5, 0.2978, 0.5, 0.2978, 0.1756, 0.2978, 0.2377, 0.09522, 0.5, 0.5408, 0.1756, 0.2978, 0.5, 0.2978, 0.5, 0.5408, 0.1631, 0.5408, 0.1756, 0.2978, 0.5, 0.6768, 0.1631, 0.5408, 0.5, 0.5408, 0.5, 0.6768, 0.1791, 0.6768, 0.1631, 0.5408, 0.5, 0.7342, 0.1791, 0.6768, 0.5, 0.6768, 0.5, 0.7342, 0.1982, 0.7342, 0.1791, 0.6768, 0.5, 0.8329, 0.1982, 0.7342, 0.5, 0.7342, 0.5, 0.8329, 0.1759, 0.8329, 0.1982, 0.7342, 0.5, 0.8921, 0.1759, 0.8329, 0.5, 0.8329, 0.5, 0.8921, 0.1437, 0.8921, 0.1759, 0.8329, 0.5, 0.9818, 0.1437, 0.8921, 0.5, 0.8921, 0.5, 0.9818, 0.1437, 0.9818, 0.1437, 0.8921, 0.7623, 0.09522, 0.5, 0.001228, 0.5673, 0.001228, 0.7623, 0.09522, 0.5, 0.09522, 0.5, 0.001228, 0.8244, 0.2978, 0.5, 0.09522, 0.7623, 0.09522, 0.5, 0.2978, 0.5, 0.09522, 0.8244, 0.2978, 0.8369, 0.5408, 0.5, 0.2978, 0.8244, 0.2978, 0.8369, 0.5408, 0.5, 0.5408, 0.5, 0.2978, 0.8209, 0.6768, 0.5, 0.5408, 0.8369, 0.5408, 0.8209, 0.6768, 0.5, 0.6768, 0.5, 0.5408, 0.8018, 0.7342, 0.5, 0.6768, 0.8209, 0.6768, 0.8018, 0.7342, 0.5, 0.7342, 0.5, 0.6768, 0.8241, 0.8329, 0.5, 0.7342, 0.8018, 0.7342, 0.8241, 0.8329, 0.5, 0.8329, 0.5, 0.7342, 0.8563, 0.8921, 0.5, 0.8329, 0.8241, 0.8329, 0.8563, 0.8921, 0.5, 0.8921, 0.5, 0.8329, 0.8563, 0.9818, 0.5, 0.8921, 0.8563, 0.8921, 0.8563, 0.9818, 0.5, 0.9818, 0.5, 0.8921])
me_lilyla_mat_7.materials.append(mat_mat_7)
me_lilyla_mat_7.use_remesh_preserve_volume = False
me_lilyla_mat_7.use_remesh_preserve_attributes = False
me_lilyla_mat_7.use_mirror_vertex_groups = False
me_lilyla_mat_7.update()
me_lilyla_mat_6 = bpy.data.meshes.new('lilyla_mat_6')
me_lilyla_mat_6.from_pydata([(1.576, 9.055, -1.576), (2.501, 8.847, 0.0), (1.769, 8.847, -1.769), (2.229, 9.055, 0.0), (1.232, 9.134, -1.232), (1.743, 9.134, 0.0), (0.994, 8.886, -0.994), (1.406, 8.886, 0.0), (0.0, 9.055, -2.229), (0.0, 8.847, -2.501), (0.0, 9.134, -1.743), (0.0, 8.886, -1.406), (-1.576, 9.055, -1.576), (-1.769, 8.847, -1.769), (-1.232, 9.134, -1.232), (-0.994, 8.886, -0.994), (-2.229, 9.055, 0.0), (-2.501, 8.847, 0.0), (-1.743, 9.134, 0.0), (-1.406, 8.886, 0.0), (-1.576, 9.055, 1.576), (-1.769, 8.847, 1.769), (-1.232, 9.134, 1.232), (-0.994, 8.886, 0.994), (0.0, 9.055, 2.229), (0.0, 8.847, 2.501), (0.0, 9.134, 1.743), (0.0, 8.886, 1.406), (1.576, 9.055, 1.576), (1.769, 8.847, 1.769), (1.232, 9.134, 1.232), (0.994, 8.886, 0.994)], [], [(0, 1, 2), (0, 3, 1), (3, 0, 4), (4, 5, 3), (6, 5, 4), (6, 7, 5), (8, 2, 9), (8, 0, 2), (10, 0, 8), (4, 0, 10), (11, 4, 10), (11, 6, 4), (12, 9, 13), (12, 8, 9), (14, 8, 12), (14, 10, 8), (15, 10, 14), (15, 11, 10), (16, 13, 17), (16, 12, 13), (18, 12, 16), (18, 14, 12), (19, 14, 18), (19, 15, 14), (20, 17, 21), (20, 16, 17), (22, 16, 20), (22, 18, 16), (23, 18, 22), (23, 19, 18), (24, 21, 25), (24, 20, 21), (26, 20, 24), (26, 22, 20), (27, 22, 26), (27, 23, 22), (28, 25, 29), (28, 24, 25), (30, 24, 28), (30, 26, 24), (31, 26, 30), (31, 27, 26), (3, 29, 1), (3, 28, 29), (5, 28, 3), (5, 30, 28), (7, 30, 5), (7, 31, 30)])
me_lilyla_mat_6.polygons.foreach_set('use_smooth', [True] * 48)
_k = set([(1, 2), (1, 29), (2, 9), (6, 7), (6, 11), (7, 31), (9, 13), (11, 15), (13, 17), (15, 19), (17, 21), (19, 23), (21, 25), (23, 27), (25, 29), (27, 31)])
me_lilyla_mat_6.attributes.new('sharp_edge', 'BOOLEAN', 'EDGE').data.foreach_set('value', [ (min(e.vertices), max(e.vertices)) in _k for e in me_lilyla_mat_6.edges])
_uv = me_lilyla_mat_6.uv_layers.new(name='UVTex')
_uv.uv.foreach_set('vector', [0.7768, 0.2209, 0.9392, 0.5, 0.8106, 0.1869, 0.7768, 0.2209, 0.8915, 0.5, 0.9392, 0.5, 0.8915, 0.5, 0.7768, 0.2209, 0.7164, 0.2818, 0.7164, 0.2818, 0.806, 0.5, 0.8915, 0.5, 0.6865, 0.312, 0.806, 0.5, 0.7164, 0.2818, 0.6865, 0.312, 0.7637, 0.5, 0.806, 0.5, 0.5, 0.1053, 0.8106, 0.1869, 0.5, 0.05714, 0.5, 0.1053, 0.7768, 0.2209, 0.8106, 0.1869, 0.5, 0.1915, 0.7768, 0.2209, 0.5, 0.1053, 0.7164, 0.2818, 0.7768, 0.2209, 0.5, 0.1915, 0.5, 0.2341, 0.7164, 0.2818, 0.5, 0.1915, 0.5, 0.2341, 0.6865, 0.312, 0.7164, 0.2818, 0.2232, 0.2209, 0.5, 0.05714, 0.1894, 0.1869, 0.2232, 0.2209, 0.5, 0.1053, 0.5, 0.05714, 0.2836, 0.2818, 0.5, 0.1053, 0.2232, 0.2209, 0.2836, 0.2818, 0.5, 0.1915, 0.5, 0.1053, 0.3135, 0.312, 0.5, 0.1915, 0.2836, 0.2818, 0.3135, 0.312, 0.5, 0.2341, 0.5, 0.1915, 0.1085, 0.5, 0.1894, 0.1869, 0.0608, 0.5, 0.1085, 0.5, 0.2232, 0.2209, 0.1894, 0.1869, 0.194, 0.5, 0.2232, 0.2209, 0.1085, 0.5, 0.194, 0.5, 0.2836, 0.2818, 0.2232, 0.2209, 0.2363, 0.5, 0.2836, 0.2818, 0.194, 0.5, 0.2363, 0.5, 0.3135, 0.312, 0.2836, 0.2818, 0.2232, 0.7791, 0.0608, 0.5, 0.1894, 0.8131, 0.2232, 0.7791, 0.1085, 0.5, 0.0608, 0.5, 0.2836, 0.7182, 0.1085, 0.5, 0.2232, 0.7791, 0.2836, 0.7182, 0.194, 0.5, 0.1085, 0.5, 0.3135, 0.688, 0.194, 0.5, 0.2836, 0.7182, 0.3135, 0.688, 0.2363, 0.5, 0.194, 0.5, 0.5, 0.8947, 0.1894, 0.8131, 0.5, 0.9429, 0.5, 0.8947, 0.2232, 0.7791, 0.1894, 0.8131, 0.5, 0.8085, 0.2232, 0.7791, 0.5, 0.8947, 0.5, 0.8085, 0.2836, 0.7182, 0.2232, 0.7791, 0.5, 0.7659, 0.2836, 0.7182, 0.5, 0.8085, 0.5, 0.7659, 0.3135, 0.688, 0.2836, 0.7182, 0.7768, 0.7791, 0.5, 0.9429, 0.8106, 0.8131, 0.7768, 0.7791, 0.5, 0.8947, 0.5, 0.9429, 0.7164, 0.7182, 0.5, 0.8947, 0.7768, 0.7791, 0.7164, 0.7182, 0.5, 0.8085, 0.5, 0.8947, 0.6865, 0.688, 0.5, 0.8085, 0.7164, 0.7182, 0.6865, 0.688, 0.5, 0.7659, 0.5, 0.8085, 0.8915, 0.5, 0.8106, 0.8131, 0.9392, 0.5, 0.8915, 0.5, 0.7768, 0.7791, 0.8106, 0.8131, 0.806, 0.5, 0.7768, 0.7791, 0.8915, 0.5, 0.806, 0.5, 0.7164, 0.7182, 0.7768, 0.7791, 0.7637, 0.5, 0.7164, 0.7182, 0.806, 0.5, 0.7637, 0.5, 0.6865, 0.688, 0.7164, 0.7182])
me_lilyla_mat_6.materials.append(mat_mat_6)
me_lilyla_mat_6.use_remesh_preserve_volume = False
me_lilyla_mat_6.use_remesh_preserve_attributes = False
me_lilyla_mat_6.use_mirror_vertex_groups = False
me_lilyla_mat_6.update()
me_lilyla_mat_8 = bpy.data.meshes.new('lilyla_mat_8')
me_lilyla_mat_8.from_pydata([(1.292, 5.386, 1.292), (0.000932, 4.912, 0.3901), (0.2768, 4.912, 0.2758), (0.0, 5.386, 1.827), (1.598, 6.116, 1.598), (0.0, 6.116, 2.259), (1.659, 6.993, 1.659), (0.0, 6.993, 2.346), (1.581, 7.483, 1.581), (0.0, 7.483, 2.235), (1.475, 7.97, 1.475), (0.0, 7.97, 2.086), (1.584, 8.358, 1.584), (0.0, 8.358, 2.24), (1.769, 8.576, 1.769), (0.0, 8.576, 2.501), (1.769, 8.847, 1.769), (0.0, 8.847, 2.501), (1.827, 5.386, 0.0), (0.391, 4.912, 0.0), (2.259, 6.116, 0.0), (2.346, 6.993, 0.0), (2.235, 7.483, 0.0), (2.086, 7.97, 0.0), (2.24, 8.358, 0.0), (2.501, 8.576, 0.0), (2.501, 8.847, 0.0)], [], [(0, 1, 2), (0, 3, 1), (3, 0, 4), (4, 5, 3), (6, 5, 4), (6, 7, 5), (8, 7, 6), (8, 9, 7), (10, 9, 8), (10, 11, 9), (12, 11, 10), (12, 13, 11), (14, 13, 12), (14, 15, 13), (16, 15, 14), (16, 17, 15), (18, 2, 19), (18, 0, 2), (20, 0, 18), (4, 0, 20), (21, 4, 20), (21, 6, 4), (22, 6, 21), (22, 8, 6), (23, 8, 22), (23, 10, 8), (24, 10, 23), (24, 12, 10), (25, 12, 24), (25, 14, 12), (26, 14, 25), (26, 16, 14)])
me_lilyla_mat_8.polygons.foreach_set('use_smooth', [True] * 32)
_k = set([(1, 2), (1, 3), (2, 19), (3, 5), (5, 7), (7, 9), (9, 11), (11, 13), (13, 15), (15, 17), (16, 17), (16, 26), (18, 19), (18, 20), (20, 21), (21, 22), (22, 23), (23, 24), (24, 25), (25, 26)])
me_lilyla_mat_8.attributes.new('sharp_edge', 'BOOLEAN', 'EDGE').data.foreach_set('value', [ (min(e.vertices), max(e.vertices)) in _k for e in me_lilyla_mat_8.edges])
_uv = me_lilyla_mat_8.uv_layers.new(name='UVTex')
_uv.uv.foreach_set('vector', [0.5, 0.1023, 0.4332, 0.01199, 0.5, 0.01199, 0.5, 0.1023, 0.2438, 0.1023, 0.4332, 0.01199, 0.2438, 0.1023, 0.5, 0.1023, 0.5, 0.3042, 0.5, 0.3042, 0.1831, 0.3042, 0.2438, 0.1023, 0.5, 0.5463, 0.1831, 0.3042, 0.5, 0.3042, 0.5, 0.5463, 0.1709, 0.5463, 0.1831, 0.3042, 0.5, 0.6818, 0.1709, 0.5463, 0.5, 0.5463, 0.5, 0.6818, 0.1865, 0.6818, 0.1709, 0.5463, 0.5, 0.7362, 0.1865, 0.6818, 0.5, 0.6818, 0.5, 0.7362, 0.2052, 0.7362, 0.1865, 0.6818, 0.5, 0.8318, 0.2052, 0.7362, 0.5, 0.7362, 0.5, 0.8318, 0.1858, 0.8318, 0.2052, 0.7362, 0.5, 0.884, 0.1858, 0.8333, 0.5, 0.8333, 0.5, 0.884, 0.1464, 0.884, 0.1858, 0.8333, 0.5, 0.9782, 0.1464, 0.884, 0.5, 0.884, 0.5, 0.9782, 0.1464, 0.9782, 0.1464, 0.884, 0.7562, 0.1023, 0.5, 0.01199, 0.5668, 0.01199, 0.7562, 0.1023, 0.5, 0.1023, 0.5, 0.01199, 0.8169, 0.3042, 0.5, 0.1023, 0.7562, 0.1023, 0.5, 0.3042, 0.5, 0.1023, 0.8169, 0.3042, 0.8291, 0.5463, 0.5, 0.3042, 0.8169, 0.3042, 0.8291, 0.5463, 0.5, 0.5463, 0.5, 0.3042, 0.8135, 0.6818, 0.5, 0.5463, 0.8291, 0.5463, 0.8135, 0.6818, 0.5, 0.6818, 0.5, 0.5463, 0.7948, 0.7362, 0.5, 0.6818, 0.8135, 0.6818, 0.7948, 0.7362, 0.5, 0.7362, 0.5, 0.6818, 0.8142, 0.8318, 0.5, 0.7362, 0.7948, 0.7362, 0.8142, 0.8318, 0.5, 0.8318, 0.5, 0.7362, 0.8536, 0.884, 0.5, 0.8333, 0.8142, 0.8333, 0.8536, 0.884, 0.5, 0.884, 0.5, 0.8333, 0.8536, 0.9782, 0.5, 0.884, 0.8536, 0.884, 0.8536, 0.9782, 0.5, 0.9782, 0.5, 0.884])
me_lilyla_mat_8.materials.append(mat_mat_8)
me_lilyla_mat_8.use_remesh_preserve_volume = False
me_lilyla_mat_8.use_remesh_preserve_attributes = False
me_lilyla_mat_8.use_mirror_vertex_groups = False
me_lilyla_mat_8.update()
me_lilyla_mat_5 = bpy.data.meshes.new('lilyla_mat_5')
me_lilyla_mat_5.from_pydata([(1.292, 5.386, -1.292), (0.391, 4.912, 0.0), (0.2768, 4.912, -0.2758), (1.827, 5.386, 0.0), (1.598, 6.116, -1.598), (2.259, 6.116, 0.0), (1.659, 6.993, -1.659), (2.346, 6.993, 0.0), (1.581, 7.483, -1.581), (2.235, 7.483, 0.0), (1.475, 7.97, -1.475), (2.086, 7.97, 0.0), (1.584, 8.358, -1.584), (2.24, 8.358, 0.0), (1.769, 8.576, -1.769), (2.501, 8.576, 0.0), (1.769, 8.847, -1.769), (2.501, 8.847, 0.0), (0.0, 5.386, -1.827), (0.000932, 4.912, -0.3901), (0.0, 6.116, -2.259), (0.0, 6.993, -2.346), (0.0, 7.483, -2.235), (0.0, 7.97, -2.086), (0.0, 8.358, -2.24), (0.0, 8.576, -2.501), (0.0, 8.847, -2.501), (-1.292, 5.386, -1.292), (-0.2749, 4.912, -0.2758), (-1.598, 6.116, -1.598), (-1.659, 6.993, -1.659), (-1.581, 7.483, -1.581), (-1.475, 7.97, -1.475), (-1.584, 8.358, -1.584), (-1.769, 8.576, -1.769), (-1.769, 8.847, -1.769), (-1.827, 5.386, 0.0), (-0.3892, 4.912, 0.0), (-2.259, 6.116, 0.0), (-2.346, 6.993, 0.0), (-2.235, 7.483, 0.0), (-2.086, 7.97, 0.0), (-2.24, 8.358, 0.0), (-2.501, 8.576, 0.0), (-2.501, 8.847, 0.0)], [], [(0, 1, 2), (0, 3, 1), (3, 0, 4), (4, 5, 3), (6, 5, 4), (6, 7, 5), (8, 7, 6), (8, 9, 7), (10, 9, 8), (10, 11, 9), (12, 11, 10), (12, 13, 11), (14, 13, 12), (14, 15, 13), (16, 15, 14), (16, 17, 15), (18, 2, 19), (18, 0, 2), (20, 0, 18), (4, 0, 20), (21, 4, 20), (21, 6, 4), (22, 6, 21), (22, 8, 6), (23, 8, 22), (23, 10, 8), (24, 10, 23), (24, 12, 10), (25, 12, 24), (25, 14, 12), (26, 14, 25), (26, 16, 14), (27, 19, 28), (27, 18, 19), (29, 18, 27), (29, 20, 18), (30, 20, 29), (30, 21, 20), (31, 21, 30), (31, 22, 21), (32, 22, 31), (32, 23, 22), (33, 23, 32), (33, 24, 23), (34, 24, 33), (34, 25, 24), (35, 25, 34), (35, 26, 25), (36, 28, 37), (36, 27, 28), (38, 27, 36), (38, 29, 27), (39, 29, 38), (39, 30, 29), (40, 30, 39), (40, 31, 30), (41, 31, 40), (41, 32, 31), (42, 32, 41), (42, 33, 32), (43, 33, 42), (43, 34, 33), (44, 34, 43), (44, 35, 34)])
me_lilyla_mat_5.polygons.foreach_set('use_smooth', [True] * 64)
_k = set([(1, 2), (1, 3), (2, 19), (3, 5), (5, 7), (7, 9), (9, 11), (11, 13), (13, 15), (15, 17), (16, 17), (16, 26), (19, 28), (26, 35), (28, 37), (35, 44), (36, 37), (36, 38), (38, 39), (39, 40), (40, 41), (41, 42), (42, 43), (43, 44)])
me_lilyla_mat_5.attributes.new('sharp_edge', 'BOOLEAN', 'EDGE').data.foreach_set('value', [ (min(e.vertices), max(e.vertices)) in _k for e in me_lilyla_mat_5.edges])
_uv = me_lilyla_mat_5.uv_layers.new(name='UVTex')
_uv.uv.foreach_set('vector', [0.5349, 0.1568, 0.2093, 0.05223, 0.1543, 0.05223, 0.5349, 0.1568, 0.7476, 0.1568, 0.2093, 0.05223, 0.7476, 0.1568, 0.5349, 0.1568, 0.6565, 0.3211, 0.6565, 0.3211, 0.9196, 0.3211, 0.7476, 0.1568, 0.681, 0.5182, 0.9196, 0.3211, 0.6565, 0.3211, 0.681, 0.5182, 0.9542, 0.5182, 0.9196, 0.3211, 0.6497, 0.6285, 0.9542, 0.5182, 0.681, 0.5182, 0.6497, 0.6285, 0.91, 0.6285, 0.9542, 0.5182, 0.6077, 0.7381, 0.91, 0.6285, 0.6497, 0.6285, 0.6077, 0.7381, 0.8505, 0.7381, 0.91, 0.6285, 0.6511, 0.8328, 0.8505, 0.7381, 0.6077, 0.7381, 0.6511, 0.8328, 0.9119, 0.8328, 0.8505, 0.7381, 0.686, 0.8816, 0.9119, 0.8328, 0.6511, 0.8328, 0.686, 0.8816, 0.9613, 0.8816, 0.9119, 0.8328, 0.686, 0.9662, 0.9613, 0.8816, 0.686, 0.8816, 0.686, 0.9662, 0.9613, 0.9662, 0.9613, 0.8816, 0.02145, 0.1568, 0.1543, 0.05223, 0.02145, 0.05223, 0.02145, 0.1568, 0.5349, 0.1568, 0.1543, 0.05223, 0.02145, 0.3211, 0.5349, 0.1568, 0.02145, 0.1568, 0.6565, 0.3211, 0.5349, 0.1568, 0.02145, 0.3211, 0.02145, 0.5182, 0.6565, 0.3211, 0.02145, 0.3211, 0.02145, 0.5182, 0.681, 0.5182, 0.6565, 0.3211, 0.02145, 0.6285, 0.681, 0.5182, 0.02145, 0.5182, 0.02145, 0.6285, 0.6497, 0.6285, 0.681, 0.5182, 0.02145, 0.7381, 0.6497, 0.6285, 0.02145, 0.6285, 0.02145, 0.7381, 0.6077, 0.7381, 0.6497, 0.6285, 0.02145, 0.8328, 0.6077, 0.7381, 0.02145, 0.7381, 0.02145, 0.8328, 0.6511, 0.8328, 0.6077, 0.7381, 0.02145, 0.8816, 0.6511, 0.8328, 0.02145, 0.8328, 0.02145, 0.8816, 0.686, 0.8816, 0.6511, 0.8328, 0.02145, 0.9662, 0.686, 0.8816, 0.02145, 0.8816, 0.02145, 0.9662, 0.686, 0.9662, 0.686, 0.8816, 0.5249, 0.1568, 0.02145, 0.05223, 0.1467, 0.05223, 0.5249, 0.1568, 0.02145, 0.1568, 0.02145, 0.05223, 0.6614, 0.3211, 0.02145, 0.1568, 0.5249, 0.1568, 0.6614, 0.3211, 0.02145, 0.3211, 0.02145, 0.1568, 0.6825, 0.5182, 0.02145, 0.3211, 0.6614, 0.3211, 0.6825, 0.5182, 0.02145, 0.5182, 0.02145, 0.3211, 0.653, 0.6285, 0.02145, 0.5182, 0.6825, 0.5182, 0.653, 0.6285, 0.02145, 0.6285, 0.02145, 0.5182, 0.6039, 0.7381, 0.02145, 0.6285, 0.653, 0.6285, 0.6039, 0.7381, 0.02145, 0.7381, 0.02145, 0.6285, 0.6517, 0.8328, 0.02145, 0.7381, 0.6039, 0.7381, 0.6517, 0.8328, 0.02145, 0.8328, 0.02145, 0.7381, 0.6926, 0.8816, 0.02145, 0.8328, 0.6517, 0.8328, 0.6926, 0.8816, 0.02145, 0.8816, 0.02145, 0.8328, 0.6926, 0.9662, 0.02145, 0.8816, 0.6926, 0.8816, 0.6926, 0.9662, 0.02145, 0.9662, 0.02145, 0.8816, 0.7524, 0.1568, 0.1467, 0.05223, 0.2131, 0.05223, 0.7524, 0.1568, 0.5249, 0.1568, 0.1467, 0.05223, 0.9144, 0.3211, 0.5249, 0.1568, 0.7524, 0.1568, 0.9144, 0.3211, 0.6614, 0.3211, 0.5249, 0.1568, 0.9557, 0.5182, 0.6614, 0.3211, 0.9144, 0.3211, 0.9557, 0.5182, 0.6825, 0.5182, 0.6614, 0.3211, 0.9088, 0.6285, 0.6825, 0.5182, 0.9557, 0.5182, 0.9088, 0.6285, 0.653, 0.6285, 0.6825, 0.5182, 0.8468, 0.7381, 0.653, 0.6285, 0.9088, 0.6285, 0.8468, 0.7381, 0.6039, 0.7381, 0.653, 0.6285, 0.9069, 0.8328, 0.6039, 0.7381, 0.8468, 0.7381, 0.9069, 0.8328, 0.6517, 0.8328, 0.6039, 0.7381, 0.9638, 0.8816, 0.6517, 0.8328, 0.9069, 0.8328, 0.9638, 0.8816, 0.6926, 0.8816, 0.6517, 0.8328, 0.9638, 0.9662, 0.6926, 0.8816, 0.9638, 0.8816, 0.9638, 0.9662, 0.6926, 0.9662, 0.6926, 0.8816])
me_lilyla_mat_5.materials.append(mat_mat_5)
me_lilyla_mat_5.use_remesh_preserve_volume = False
me_lilyla_mat_5.use_remesh_preserve_attributes = False
me_lilyla_mat_5.use_mirror_vertex_groups = False
me_lilyla_mat_5.update()
me_lilyla_mat_4 = bpy.data.meshes.new('lilyla_mat_4')
me_lilyla_mat_4.from_pydata([(1.014, 9.364, 0.0), (0.994, 8.886, -0.994), (0.7171, 9.364, -0.7171), (1.406, 8.886, 0.0), (0.7171, 9.364, 0.7171), (0.994, 8.886, 0.994), (0.0, 9.364, 1.014), (0.0, 8.886, 1.406), (-0.7171, 9.364, 0.7171), (-0.994, 8.886, 0.994), (-1.014, 9.364, 0.0), (-1.406, 8.886, 0.0), (-0.7171, 9.364, -0.7171), (-0.994, 8.886, -0.994), (0.0, 9.364, -1.014), (0.0, 8.886, -1.406), (0.0, 9.648, 0.0)], [], [(0, 1, 2), (0, 3, 1), (3, 0, 4), (4, 5, 3), (6, 5, 4), (6, 7, 5), (8, 7, 6), (8, 9, 7), (10, 9, 8), (10, 11, 9), (12, 11, 10), (12, 13, 11), (14, 13, 12), (14, 15, 13), (2, 15, 14), (2, 1, 15), (10, 16, 12), (10, 8, 16), (6, 16, 8), (6, 4, 16), (0, 16, 4), (0, 2, 16), (14, 16, 2), (14, 12, 16)])
me_lilyla_mat_4.polygons.foreach_set('use_smooth', [True] * 24)
_k = set([(1, 3), (1, 15), (3, 5), (5, 7), (7, 9), (9, 11), (11, 13), (13, 15)])
me_lilyla_mat_4.attributes.new('sharp_edge', 'BOOLEAN', 'EDGE').data.foreach_set('value', [ (min(e.vertices), max(e.vertices)) in _k for e in me_lilyla_mat_4.edges])
_uv = me_lilyla_mat_4.uv_layers.new(name='UVTex')
_uv.uv.foreach_set('vector', [0.2845, 0.8988, 0.2978, 0.9657, 0.4813, 0.9472, 0.2845, 0.8988, 0.02501, 0.8985, 0.2978, 0.9657, 0.02501, 0.8985, 0.2845, 0.8988, 0.4814, 0.8507, 0.4814, 0.8507, 0.2979, 0.8319, 0.02501, 0.8985, 0.9565, 0.8312, 0.2979, 0.8319, 0.4814, 0.8507, 0.9565, 0.8312, 0.9566, 0.8048, 0.2979, 0.8319, 0.4785, 0.8507, 0.9566, 0.8048, 0.9565, 0.8312, 0.4785, 0.8507, 0.3027, 0.8319, 0.9566, 0.8048, 0.2847, 0.8988, 0.3027, 0.8319, 0.4785, 0.8507, 0.2847, 0.8988, 0.02856, 0.8985, 0.3027, 0.8319, 0.4784, 0.9472, 0.02856, 0.8985, 0.2847, 0.8988, 0.4784, 0.9472, 0.3026, 0.9657, 0.02856, 0.8985, 0.9564, 0.9677, 0.3026, 0.9657, 0.4784, 0.9472, 0.9564, 0.9677, 0.9564, 0.994, 0.3026, 0.9657, 0.4813, 0.9472, 0.9564, 0.994, 0.9564, 0.9677, 0.4813, 0.9472, 0.2978, 0.9657, 0.9564, 0.994, 0.2847, 0.8988, 0.9565, 0.8994, 0.4784, 0.9472, 0.2847, 0.8988, 0.4785, 0.8507, 0.9565, 0.8994, 0.9565, 0.8312, 0.9565, 0.8994, 0.4785, 0.8507, 0.9565, 0.8312, 0.4814, 0.8507, 0.9565, 0.8994, 0.2845, 0.8988, 0.9565, 0.8994, 0.4814, 0.8507, 0.2845, 0.8988, 0.4813, 0.9472, 0.9565, 0.8994, 0.9564, 0.9677, 0.9565, 0.8994, 0.4813, 0.9472, 0.9564, 0.9677, 0.4784, 0.9472, 0.9565, 0.8994])
me_lilyla_mat_4.materials.append(mat_mat_4)
me_lilyla_mat_4.use_remesh_preserve_volume = False
me_lilyla_mat_4.use_remesh_preserve_attributes = False
me_lilyla_mat_4.use_mirror_vertex_groups = False
me_lilyla_mat_4.update()
me_lilyla_mat_3 = bpy.data.meshes.new('lilyla_mat_3')
me_lilyla_mat_3.from_pydata([(-0.247, 2.53, 0.5964), (-0.5964, 2.53, -0.247), (-0.5964, 2.53, 0.247), (-0.247, 2.53, -0.5964), (0.247, 2.53, 0.5964), (0.247, 2.53, -0.5964), (0.5964, 2.53, 0.247), (0.5964, 2.53, -0.247)], [], [(0, 1, 2), (0, 3, 1), (3, 0, 4), (4, 5, 3), (6, 5, 4), (6, 7, 5)])
me_lilyla_mat_3.polygons.foreach_set('use_smooth', [True] * 6)
_k = set([(0, 2), (0, 4), (1, 2), (1, 3), (3, 5), (4, 6), (5, 7), (6, 7)])
me_lilyla_mat_3.attributes.new('sharp_edge', 'BOOLEAN', 'EDGE').data.foreach_set('value', [ (min(e.vertices), max(e.vertices)) in _k for e in me_lilyla_mat_3.edges])
_uv = me_lilyla_mat_3.uv_layers.new(name='UVTex')
_uv.uv.foreach_set('vector', [0.2983, 0.9804, 0.01297, 0.3078, 0.01297, 0.7018, 0.2983, 0.9804, 0.2983, 0.0292, 0.01297, 0.3078, 0.2983, 0.0292, 0.2983, 0.9804, 0.7017, 0.9804, 0.7017, 0.9804, 0.7017, 0.0292, 0.2983, 0.0292, 0.987, 0.7018, 0.7017, 0.0292, 0.7017, 0.9804, 0.987, 0.7018, 0.987, 0.3078, 0.7017, 0.0292])
me_lilyla_mat_3.materials.append(mat_mat_3)
me_lilyla_mat_3.use_remesh_preserve_volume = False
me_lilyla_mat_3.use_remesh_preserve_attributes = False
me_lilyla_mat_3.use_mirror_vertex_groups = False
me_lilyla_mat_3.update()
me_lilyla_mat_2 = bpy.data.meshes.new('lilyla_mat_2')
me_lilyla_mat_2.from_pydata([(-1.026, 0.9494, -1.509), (-0.3642, 0.5252, -1.91), (-0.9106, 0.5252, -1.683), (-0.171, 0.9494, -1.863), (-1.148, 1.421, -1.148), (0.0, 1.421, -1.623), (0.3019, 1.866, -0.7288), (0.5964, 2.53, -0.247), (0.7288, 1.866, -0.3019), (0.247, 2.53, -0.5964), (-0.3019, 1.866, -0.7288), (-0.247, 2.53, -0.5964), (-0.7288, 1.866, -0.3019), (-0.5964, 2.53, -0.247), (-0.7288, 1.866, 0.3019), (-0.5964, 2.53, 0.247), (-0.3019, 1.866, 0.7288), (-0.247, 2.53, 0.5964), (0.3019, 1.866, 0.7288), (0.247, 2.53, 0.5964), (0.7288, 1.866, 0.3019), (0.5964, 2.53, 0.247), (0.171, 0.9494, -1.863), (0.9106, 0.5252, -1.683), (0.3642, 0.5252, -1.91), (1.026, 0.9494, -1.509), (1.148, 1.421, -1.148), (-1.872, 0.5252, 0.4553), (-1.736, 0.08647, -0.5171), (-1.736, 0.08647, 0.5172), (-1.872, 0.5252, -0.4553), (-1.722, 0.9494, 0.5129), (-1.722, 0.9494, -0.5129), (-1.385, 1.421, 0.5738), (-1.385, 1.421, -0.5738), (1.872, 0.5252, -0.4553), (1.736, 0.08647, 0.5171), (1.736, 0.08647, -0.5172), (1.872, 0.5252, 0.4553), (1.722, 0.9494, -0.5129), (1.722, 0.9494, 0.5129), (1.385, 1.421, -0.5738), (1.385, 1.421, 0.5738), (-0.5171, 0.08647, 1.736), (0.4553, 0.5252, 1.872), (-0.4553, 0.5252, 1.872), (0.5172, 0.08647, 1.736), (-1.232, -0.05663, 0.5103), (1.232, -0.05663, 0.5102), (-1.232, -0.05663, -0.5102), (1.232, -0.05663, -0.5103), (-0.5129, 0.9494, 1.722), (0.5129, 0.9494, 1.722), (0.9106, 0.5252, 1.683), (1.026, 0.9494, 1.509), (-0.5738, 1.421, 1.385), (0.5738, 1.421, 1.385), (1.148, 1.421, 1.148), (-1.278, 0.08647, 1.278), (-2.304, 0.5248, 1.692), (-1.683, 0.5252, 0.9106), (-2.09, 0.188, 2.09), (-0.9106, 0.5252, 1.683), (-1.692, 0.5248, 2.304), (-1.278, 0.08647, -1.278), (-1.692, 0.5248, -2.304), (-2.09, 0.188, -2.09), (-1.683, 0.5252, -0.9106), (-2.304, 0.5248, -1.692), (1.278, 0.08647, -1.278), (2.304, 0.5248, -1.692), (1.683, 0.5252, -0.9106), (2.09, 0.188, -2.09), (1.692, 0.5248, -2.304), (-1.026, 0.9494, 1.509), (-1.148, 1.421, 1.148), (-1.509, 0.9494, 1.026), (1.509, 0.9494, -1.026), (1.509, 0.9494, 1.026), (1.683, 0.5252, 0.9106), (-1.509, 0.9494, -1.026), (0.0, 0.8022, -2.616), (1.278, 0.08647, 1.278), (1.692, 0.5248, 2.304), (2.09, 0.188, 2.09), (2.304, 0.5248, 1.692), (-2.8e-05, 0.08647, -1.879), (0.2424, 0.5216, -2.616), (0.0, 0.241, -2.616), (-0.2424, 0.5216, -2.616), (2.09, 0.9142, 2.09), (-2.09, 0.9142, 2.09), (2.09, 0.9142, -2.09), (2.174, 0.5223, -2.174), (-2.09, 0.9142, -2.09), (-2.174, 0.5223, -2.174), (0.0, 0.5216, -2.784), (2.174, 0.5223, 2.174), (-2.174, 0.5223, 2.174)], [], [(0, 1, 2), (0, 3, 1), (3, 0, 4), (4, 5, 3), (6, 7, 8), (6, 9, 7), (10, 9, 6), (10, 11, 9), (12, 11, 10), (12, 13, 11), (14, 13, 12), (14, 15, 13), (16, 15, 14), (16, 17, 15), (18, 17, 16), (18, 19, 17), (20, 19, 18), (20, 21, 19), (8, 21, 20), (8, 7, 21), (22, 23, 24), (22, 25, 23), (5, 25, 22), (5, 26, 25), (5, 22, 3), (27, 28, 29), (27, 30, 28), (31, 30, 27), (31, 32, 30), (33, 32, 31), (33, 34, 32), (14, 34, 33), (14, 12, 34), (35, 36, 37), (35, 38, 36), (39, 38, 35), (39, 40, 38), (41, 40, 39), (41, 42, 40), (8, 42, 41), (8, 20, 42), (43, 44, 45), (43, 46, 44), (47, 46, 43), (47, 48, 46), (49, 48, 47), (49, 50, 48), (44, 51, 45), (44, 52, 51), (53, 52, 44), (53, 54, 52), (52, 55, 51), (52, 56, 55), (54, 56, 52), (54, 57, 56), (18, 16, 55), (56, 18, 55), (36, 48, 50), (37, 36, 50), (47, 29, 28), (49, 47, 28), (58, 59, 60), (58, 61, 59), (62, 61, 58), (62, 63, 61), (64, 65, 2), (64, 66, 65), (67, 66, 64), (67, 68, 66), (69, 70, 71), (69, 72, 70), (23, 72, 69), (23, 73, 72), (51, 62, 45), (51, 74, 62), (55, 74, 51), (55, 75, 74), (60, 76, 31), (27, 60, 31), (71, 77, 39), (35, 71, 39), (78, 79, 38), (40, 78, 38), (80, 67, 30), (32, 80, 30), (3, 22, 81), (82, 83, 53), (82, 84, 83), (79, 84, 82), (79, 85, 84), (86, 87, 24), (86, 88, 87), (1, 88, 86), (1, 89, 88), (78, 85, 79), (78, 57, 85), (42, 57, 78), (42, 20, 57), (18, 57, 20), (18, 56, 57), (78, 40, 42), (57, 90, 85), (57, 83, 90), (54, 83, 57), (54, 53, 83), (63, 75, 91), (63, 74, 75), (62, 74, 63), (25, 73, 23), (25, 26, 73), (92, 73, 26), (92, 93, 73), (70, 93, 92), (70, 72, 93), (73, 93, 72), (26, 70, 92), (26, 77, 70), (41, 77, 26), (41, 39, 77), (77, 71, 70), (26, 8, 41), (26, 6, 8), (5, 6, 26), (5, 10, 6), (4, 10, 5), (4, 12, 10), (34, 12, 4), (4, 80, 34), (68, 80, 4), (68, 67, 80), (80, 32, 34), (59, 76, 60), (59, 75, 76), (91, 75, 59), (65, 0, 2), (4, 0, 65), (94, 4, 65), (94, 68, 4), (95, 68, 94), (95, 66, 68), (65, 66, 95), (95, 94, 65), (87, 22, 24), (87, 81, 22), (96, 81, 87), (96, 89, 81), (88, 89, 96), (96, 87, 88), (89, 3, 81), (89, 1, 3), (16, 75, 55), (16, 14, 75), (33, 75, 14), (33, 76, 75), (31, 76, 33), (46, 53, 44), (46, 82, 53), (48, 82, 46), (48, 36, 82), (79, 82, 36), (36, 38, 79), (62, 43, 45), (62, 58, 43), (47, 43, 58), (58, 29, 47), (60, 29, 58), (60, 27, 29), (37, 71, 35), (37, 69, 71), (50, 69, 37), (50, 86, 69), (49, 86, 50), (49, 64, 86), (28, 64, 49), (28, 67, 64), (30, 67, 28), (2, 86, 64), (2, 1, 86), (86, 23, 69), (86, 24, 23), (97, 90, 83), (97, 85, 90), (84, 85, 97), (97, 83, 84), (98, 91, 59), (98, 63, 91), (61, 63, 98), (98, 59, 61)])
me_lilyla_mat_2.polygons.foreach_set('use_smooth', [True] * 188)
_k = set([(7, 9), (7, 21), (9, 11), (11, 13), (13, 15), (15, 17), (17, 19), (19, 21)])
me_lilyla_mat_2.attributes.new('sharp_edge', 'BOOLEAN', 'EDGE').data.foreach_set('value', [ (min(e.vertices), max(e.vertices)) in _k for e in me_lilyla_mat_2.edges])
_uv = me_lilyla_mat_2.uv_layers.new(name='UVTex')
_uv.uv.foreach_set('vector', [0.3003, 0.2618, 0.429, 0.1895, 0.3227, 0.2303, 0.3003, 0.2618, 0.4666, 0.1978, 0.429, 0.1895, 0.4666, 0.1978, 0.3003, 0.2618, 0.2766, 0.3271, 0.2766, 0.3271, 0.4998, 0.2412, 0.4666, 0.1978, 0.5585, 0.4027, 0.6158, 0.4896, 0.6416, 0.4797, 0.5585, 0.4027, 0.5479, 0.4266, 0.6158, 0.4896, 0.4411, 0.4027, 0.5479, 0.4266, 0.5585, 0.4027, 0.4411, 0.4027, 0.4518, 0.4266, 0.5479, 0.4266, 0.3581, 0.4797, 0.4518, 0.4266, 0.4411, 0.4027, 0.3581, 0.4797, 0.3838, 0.4896, 0.4518, 0.4266, 0.3581, 0.5887, 0.3838, 0.4896, 0.3581, 0.4797, 0.3581, 0.5887, 0.3838, 0.5788, 0.3838, 0.4896, 0.4411, 0.6658, 0.3838, 0.5788, 0.3581, 0.5887, 0.4411, 0.6658, 0.4518, 0.6419, 0.3838, 0.5788, 0.5585, 0.6658, 0.4518, 0.6419, 0.4411, 0.6658, 0.5585, 0.6658, 0.5479, 0.6419, 0.4518, 0.6419, 0.6416, 0.5887, 0.5479, 0.6419, 0.5585, 0.6658, 0.6416, 0.5887, 0.6158, 0.5788, 0.5479, 0.6419, 0.6416, 0.4797, 0.6158, 0.5788, 0.6416, 0.5887, 0.6416, 0.4797, 0.6158, 0.4896, 0.6158, 0.5788, 0.5331, 0.1978, 0.677, 0.2303, 0.5707, 0.1895, 0.5331, 0.1978, 0.6994, 0.2618, 0.677, 0.2303, 0.4998, 0.2412, 0.6994, 0.2618, 0.5331, 0.1978, 0.4998, 0.2412, 0.7231, 0.3271, 0.6994, 0.2618, 0.4998, 0.2412, 0.5331, 0.1978, 0.4666, 0.1978, 0.1357, 0.6164, 0.1621, 0.4409, 0.1621, 0.6276, 0.1357, 0.6164, 0.1357, 0.452, 0.1621, 0.4409, 0.1649, 0.6268, 0.1357, 0.452, 0.1357, 0.6164, 0.1649, 0.6268, 0.1649, 0.4416, 0.1357, 0.452, 0.2303, 0.6378, 0.1649, 0.4416, 0.1649, 0.6268, 0.2303, 0.6378, 0.2303, 0.4306, 0.1649, 0.4416, 0.3581, 0.5887, 0.2303, 0.4306, 0.2303, 0.6378, 0.3581, 0.5887, 0.3581, 0.4797, 0.2303, 0.4306, 0.864, 0.452, 0.8375, 0.6276, 0.8375, 0.4409, 0.864, 0.452, 0.864, 0.6164, 0.8375, 0.6276, 0.8348, 0.4416, 0.864, 0.6164, 0.864, 0.452, 0.8348, 0.4416, 0.8348, 0.6268, 0.864, 0.6164, 0.7693, 0.4306, 0.8348, 0.6268, 0.8348, 0.4416, 0.7693, 0.4306, 0.7693, 0.6378, 0.8348, 0.6268, 0.6416, 0.4797, 0.7693, 0.6378, 0.7693, 0.4306, 0.6416, 0.4797, 0.6416, 0.5887, 0.7693, 0.6378, 0.3992, 0.8476, 0.5884, 0.8721, 0.4113, 0.8721, 0.3992, 0.8476, 0.6004, 0.8476, 0.5884, 0.8721, 0.2602, 0.6263, 0.6004, 0.8476, 0.3992, 0.8476, 0.2602, 0.6263, 0.7395, 0.6263, 0.6004, 0.8476, 0.2602, 0.4421, 0.7395, 0.6263, 0.2602, 0.6263, 0.2602, 0.4421, 0.7395, 0.4421, 0.7395, 0.6263, 0.5884, 0.8721, 0.4001, 0.845, 0.4113, 0.8721, 0.5884, 0.8721, 0.5996, 0.845, 0.4001, 0.845, 0.677, 0.8381, 0.5996, 0.845, 0.5884, 0.8721, 0.677, 0.8381, 0.6994, 0.8067, 0.5996, 0.845, 0.5996, 0.845, 0.3882, 0.7843, 0.4001, 0.845, 0.5996, 0.845, 0.6114, 0.7843, 0.3882, 0.7843, 0.6994, 0.8067, 0.6114, 0.7843, 0.5996, 0.845, 0.6994, 0.8067, 0.7231, 0.7414, 0.6114, 0.7843, 0.5585, 0.6658, 0.4411, 0.6658, 0.3882, 0.7843, 0.6114, 0.7843, 0.5585, 0.6658, 0.3882, 0.7843, 0.8375, 0.6276, 0.7395, 0.6263, 0.7395, 0.4421, 0.8375, 0.4409, 0.8375, 0.6276, 0.7395, 0.4421, 0.2602, 0.6263, 0.1621, 0.6276, 0.1621, 0.4409, 0.2602, 0.4421, 0.2602, 0.6263, 0.1621, 0.4409, 0.2512, 0.7649, 0.03108, 0.8536, 0.1724, 0.6986, 0.2512, 0.7649, 0.09333, 0.9114, 0.03108, 0.8536, 0.3227, 0.8381, 0.09333, 0.9114, 0.2512, 0.7649, 0.3227, 0.8381, 0.1556, 0.9692, 0.09333, 0.9114, 0.2512, 0.3035, 0.1556, 0.09925, 0.3227, 0.2303, 0.2512, 0.3035, 0.09333, 0.157, 0.1556, 0.09925, 0.1724, 0.3698, 0.09333, 0.157, 0.2512, 0.3035, 0.1724, 0.3698, 0.03108, 0.2148, 0.09333, 0.157, 0.7485, 0.3035, 0.9686, 0.2148, 0.8273, 0.3698, 0.7485, 0.3035, 0.9063, 0.157, 0.9686, 0.2148, 0.677, 0.2303, 0.9063, 0.157, 0.7485, 0.3035, 0.677, 0.2303, 0.8441, 0.09925, 0.9063, 0.157, 0.4001, 0.845, 0.3227, 0.8381, 0.4113, 0.8721, 0.4001, 0.845, 0.3003, 0.8067, 0.3227, 0.8381, 0.3882, 0.7843, 0.3003, 0.8067, 0.4001, 0.845, 0.3882, 0.7843, 0.2766, 0.7414, 0.3003, 0.8067, 0.1724, 0.6986, 0.2062, 0.7194, 0.1649, 0.6268, 0.1357, 0.6164, 0.1724, 0.6986, 0.1649, 0.6268, 0.8273, 0.3698, 0.7934, 0.349, 0.8348, 0.4416, 0.864, 0.452, 0.8273, 0.3698, 0.8348, 0.4416, 0.7934, 0.7194, 0.8273, 0.6986, 0.864, 0.6164, 0.8348, 0.6268, 0.7934, 0.7194, 0.864, 0.6164, 0.2062, 0.349, 0.1724, 0.3698, 0.1357, 0.452, 0.1649, 0.4416, 0.2062, 0.349, 0.1357, 0.452, 0.4645, 0.1773, 0.5355, 0.1773, 0.5, 0.03235, 0.7485, 0.7649, 0.8441, 0.9692, 0.677, 0.8381, 0.7485, 0.7649, 0.9063, 0.9114, 0.8441, 0.9692, 0.8273, 0.6986, 0.9063, 0.9114, 0.7485, 0.7649, 0.8273, 0.6986, 0.9686, 0.8536, 0.9063, 0.9114, 0.4998, 0.1951, 0.5629, 0.062, 0.5707, 0.1895, 0.4998, 0.1951, 0.4998, 0.062, 0.5629, 0.062, 0.429, 0.1895, 0.4998, 0.062, 0.4998, 0.1951, 0.429, 0.1895, 0.4368, 0.062, 0.4998, 0.062, 0.7934, 0.7194, 1.0, 0.8768, 0.8493, 0.7114, 0.7934, 0.7194, 0.7231, 0.7414, 1.0, 0.8768, 0.7693, 0.6378, 0.7231, 0.7414, 0.7934, 0.7194, 0.7693, 0.6378, 0.6416, 0.5887, 0.7231, 0.7414, 0.5585, 0.6658, 0.7231, 0.7414, 0.6416, 0.5887, 0.5585, 0.6658, 0.6114, 0.7843, 0.7231, 0.7414, 0.7934, 0.7194, 0.8348, 0.6268, 0.7693, 0.6378, 0.7231, 0.7414, 0.9063, 0.9114, 1.0, 0.8768, 0.7231, 0.7414, 0.8441, 0.9692, 0.9063, 0.9114, 0.6994, 0.8067, 0.8441, 0.9692, 0.7231, 0.7414, 0.6994, 0.8067, 0.677, 0.8381, 0.8441, 0.9692, 0.1556, 0.9692, 0.2619, 0.757, 0.0664, 0.9384, 0.1556, 0.9692, 0.3003, 0.8067, 0.2619, 0.757, 0.3227, 0.8381, 0.3003, 0.8067, 0.1556, 0.9692, 0.7128, 0.2454, 0.8441, 0.09925, 0.677, 0.2303, 0.7128, 0.2454, 0.7231, 0.3271, 0.8441, 0.09925, 0.9063, 0.157, 0.8441, 0.09925, 0.7231, 0.3271, 0.9063, 0.157, 0.9386, 0.1271, 0.8441, 0.09925, 0.9686, 0.2148, 0.9386, 0.1271, 0.9063, 0.157, 0.9686, 0.2148, 0.9063, 0.157, 0.9386, 0.1271, 0.8441, 0.09925, 0.9386, 0.1271, 0.9063, 0.157, 0.7231, 0.3271, 0.9686, 0.2148, 0.9063, 0.157, 0.7231, 0.3271, 0.7934, 0.349, 0.9686, 0.2148, 0.7693, 0.4306, 0.7934, 0.349, 0.7231, 0.3271, 0.7693, 0.4306, 0.8348, 0.4416, 0.7934, 0.349, 0.7934, 0.349, 0.8273, 0.3698, 0.9686, 0.2148, 0.7231, 0.3271, 0.6416, 0.4797, 0.7693, 0.4306, 0.7231, 0.3271, 0.5585, 0.4027, 0.6416, 0.4797, 0.4998, 0.2412, 0.5585, 0.4027, 0.7231, 0.3271, 0.4998, 0.2412, 0.4411, 0.4027, 0.5585, 0.4027, 0.2766, 0.3271, 0.4411, 0.4027, 0.4998, 0.2412, 0.2766, 0.3271, 0.3581, 0.4797, 0.4411, 0.4027, 0.2303, 0.4306, 0.3581, 0.4797, 0.2766, 0.3271, 0.2766, 0.3271, 0.2062, 0.349, 0.2303, 0.4306, 0.03108, 0.2148, 0.2062, 0.349, 0.2766, 0.3271, 0.03108, 0.2148, 0.1724, 0.3698, 0.2062, 0.349, 0.2062, 0.349, 0.1649, 0.4416, 0.2303, 0.4306, 0.03108, 0.8536, 0.2062, 0.7194, 0.1724, 0.6986, 0.03108, 0.8536, 0.2766, 0.7414, 0.2062, 0.7194, 0.0664, 0.9384, 0.2766, 0.7414, 0.03108, 0.8536, 0.1556, 0.09925, 0.3003, 0.2618, 0.3227, 0.2303, 0.2766, 0.3271, 0.3003, 0.2618, 0.1556, 0.09925, 0.09333, 0.157, 0.2766, 0.3271, 0.1556, 0.09925, 0.09333, 0.157, 0.03108, 0.2148, 0.2766, 0.3271, 0.06104, 0.1271, 0.03108, 0.2148, 0.09333, 0.157, 0.06104, 0.1271, 0.09333, 0.157, 0.03108, 0.2148, 0.1556, 0.09925, 0.09333, 0.157, 0.06104, 0.1271, 0.06104, 0.1271, 0.09333, 0.157, 0.1556, 0.09925, 0.5629, 0.062, 0.5331, 0.1978, 0.5707, 0.1895, 0.5629, 0.062, 0.4998, 0.062, 0.5331, 0.1978, 0.4998, 0.03166, 0.4998, 0.062, 0.5629, 0.062, 0.4998, 0.03166, 0.4368, 0.062, 0.4998, 0.062, 0.4998, 0.062, 0.4368, 0.062, 0.4998, 0.03166, 0.4998, 0.03166, 0.5629, 0.062, 0.4998, 0.062, 0.4368, 0.062, 0.4666, 0.1978, 0.4998, 0.062, 0.4368, 0.062, 0.429, 0.1895, 0.4666, 0.1978, 0.4411, 0.6658, 0.2766, 0.7414, 0.3882, 0.7843, 0.4411, 0.6658, 0.3581, 0.5887, 0.2766, 0.7414, 0.2303, 0.6378, 0.2766, 0.7414, 0.3581, 0.5887, 0.2303, 0.6378, 0.2062, 0.7194, 0.2766, 0.7414, 0.1649, 0.6268, 0.2062, 0.7194, 0.2303, 0.6378, 0.6004, 0.8476, 0.677, 0.8381, 0.5884, 0.8721, 0.6004, 0.8476, 0.7485, 0.7649, 0.677, 0.8381, 0.7395, 0.6263, 0.7485, 0.7649, 0.6004, 0.8476, 0.7395, 0.6263, 0.8375, 0.6276, 0.7485, 0.7649, 0.8273, 0.6986, 0.7485, 0.7649, 0.8375, 0.6276, 0.8375, 0.6276, 0.864, 0.6164, 0.8273, 0.6986, 0.3227, 0.8381, 0.3992, 0.8476, 0.4113, 0.8721, 0.3227, 0.8381, 0.2512, 0.7649, 0.3992, 0.8476, 0.2602, 0.6263, 0.3992, 0.8476, 0.2512, 0.7649, 0.2512, 0.7649, 0.1621, 0.6276, 0.2602, 0.6263, 0.1724, 0.6986, 0.1621, 0.6276, 0.2512, 0.7649, 0.1724, 0.6986, 0.1357, 0.6164, 0.1621, 0.6276, 0.8375, 0.4409, 0.8273, 0.3698, 0.864, 0.452, 0.8375, 0.4409, 0.7485, 0.3035, 0.8273, 0.3698, 0.7395, 0.4421, 0.7485, 0.3035, 0.8375, 0.4409, 0.7395, 0.4421, 0.4998, 0.1951, 0.7485, 0.3035, 0.2602, 0.4421, 0.4998, 0.1951, 0.7395, 0.4421, 0.2602, 0.4421, 0.2512, 0.3035, 0.4998, 0.1951, 0.1621, 0.4409, 0.2512, 0.3035, 0.2602, 0.4421, 0.1621, 0.4409, 0.1724, 0.3698, 0.2512, 0.3035, 0.1357, 0.452, 0.1724, 0.3698, 0.1621, 0.4409, 0.3227, 0.2303, 0.4998, 0.1951, 0.2512, 0.3035, 0.3227, 0.2303, 0.429, 0.1895, 0.4998, 0.1951, 0.4998, 0.1951, 0.677, 0.2303, 0.7485, 0.3035, 0.4998, 0.1951, 0.5707, 0.1895, 0.677, 0.2303, 0.9386, 0.9414, 0.9063, 0.9114, 0.8441, 0.9692, 0.9386, 0.9414, 0.9686, 0.8536, 0.9063, 0.9114, 0.9063, 0.9114, 0.9686, 0.8536, 0.9386, 0.9414, 0.9386, 0.9414, 0.8441, 0.9692, 0.9063, 0.9114, 0.06104, 0.9414, 0.09333, 0.9114, 0.03108, 0.8536, 0.06104, 0.9414, 0.1556, 0.9692, 0.09333, 0.9114, 0.09333, 0.9114, 0.1556, 0.9692, 0.06104, 0.9414, 0.06104, 0.9414, 0.03108, 0.8536, 0.09333, 0.9114])
me_lilyla_mat_2.materials.append(mat_mat_2)
me_lilyla_mat_2.use_remesh_preserve_volume = False
me_lilyla_mat_2.use_remesh_preserve_attributes = False
me_lilyla_mat_2.use_mirror_vertex_groups = False
me_lilyla_mat_2.update()

# ---- objects
ob_lamp_002 = bpy.data.objects.new('Lamp.002', light_lamp)
ob_lamp_001 = bpy.data.objects.new('Lamp.001', light_lamp)
ob_camera_001 = bpy.data.objects.new('Camera.001', cam_camera_001)
ob_lilyla_mat_1 = bpy.data.objects.new('lilyla_mat_1', me_lilyla_mat_1)
ob_lilyla_mat_0 = bpy.data.objects.new('lilyla_mat_0', me_lilyla_mat_0)
ob_lilyla_mat_7 = bpy.data.objects.new('lilyla_mat_7', me_lilyla_mat_7)
ob_lilyla_mat_6 = bpy.data.objects.new('lilyla_mat_6', me_lilyla_mat_6)
ob_lilyla_mat_8 = bpy.data.objects.new('lilyla_mat_8', me_lilyla_mat_8)
ob_lilyla_mat_5 = bpy.data.objects.new('lilyla_mat_5', me_lilyla_mat_5)
ob_lilyla_mat_4 = bpy.data.objects.new('lilyla_mat_4', me_lilyla_mat_4)
ob_lilyla_mat_3 = bpy.data.objects.new('lilyla_mat_3', me_lilyla_mat_3)
ob_lilyla_mat_2 = bpy.data.objects.new('lilyla_mat_2', me_lilyla_mat_2)

# ---- transforms, parenting, visibility, modifiers, constraints
ob_lamp_002.location = (1.137, 1.705, 6.821)
ob_lamp_002.lock_rotations_4d = False
ob_lamp_002.empty_display_type = 'ARROWS'
ob_lamp_002.lineart.crease_threshold = 0.0
ob_lamp_001.location = (-1.137, 1.705, 6.821)
ob_lamp_001.lock_rotations_4d = False
ob_lamp_001.empty_display_type = 'ARROWS'
ob_lamp_001.lineart.crease_threshold = 0.0
ob_camera_001.location = (0.0, 1.705, 6.821)
ob_camera_001.lock_rotations_4d = False
ob_camera_001.empty_display_type = 'ARROWS'
ob_camera_001.lineart.crease_threshold = 0.0
ob_lilyla_mat_1.location = (0.0, 0.0, 0.0)
ob_lilyla_mat_1.lock_rotations_4d = False
ob_lilyla_mat_1.empty_display_type = 'ARROWS'
ob_lilyla_mat_1.lineart.crease_threshold = 0.0
ob_lilyla_mat_0.location = (0.0, 0.0, 0.0)
ob_lilyla_mat_0.lock_rotations_4d = False
ob_lilyla_mat_0.empty_display_type = 'ARROWS'
ob_lilyla_mat_0.lineart.crease_threshold = 0.0
ob_lilyla_mat_7.location = (0.0, 0.0, 0.0)
ob_lilyla_mat_7.lock_rotations_4d = False
ob_lilyla_mat_7.empty_display_type = 'ARROWS'
ob_lilyla_mat_7.lineart.crease_threshold = 0.0
ob_lilyla_mat_6.location = (0.0, 0.0, 0.0)
ob_lilyla_mat_6.lock_rotations_4d = False
ob_lilyla_mat_6.empty_display_type = 'ARROWS'
ob_lilyla_mat_6.lineart.crease_threshold = 0.0
ob_lilyla_mat_8.location = (0.0, 0.0, 0.0)
ob_lilyla_mat_8.lock_rotations_4d = False
ob_lilyla_mat_8.empty_display_type = 'ARROWS'
ob_lilyla_mat_8.lineart.crease_threshold = 0.0
ob_lilyla_mat_5.location = (0.0, 0.0, 0.0)
ob_lilyla_mat_5.lock_rotations_4d = False
ob_lilyla_mat_5.empty_display_type = 'ARROWS'
ob_lilyla_mat_5.lineart.crease_threshold = 0.0
ob_lilyla_mat_4.location = (0.0, 0.0, 0.0)
ob_lilyla_mat_4.lock_rotations_4d = False
ob_lilyla_mat_4.empty_display_type = 'ARROWS'
ob_lilyla_mat_4.lineart.crease_threshold = 0.0
ob_lilyla_mat_3.location = (0.0, 0.0, 0.0)
ob_lilyla_mat_3.lock_rotations_4d = False
ob_lilyla_mat_3.empty_display_type = 'ARROWS'
ob_lilyla_mat_3.lineart.crease_threshold = 0.0
ob_lilyla_mat_2.location = (0.0, 0.0, 0.0)
ob_lilyla_mat_2.lock_rotations_4d = False
ob_lilyla_mat_2.empty_display_type = 'ARROWS'
ob_lilyla_mat_2.lineart.crease_threshold = 0.0

# ---- collection membership
col_collection_1.objects.link(ob_lamp_002)
col_collection_1.objects.link(ob_lamp_001)
col_collection_1.objects.link(ob_camera_001)
col_collection_1.objects.link(ob_lilyla_mat_1)
col_collection_1.objects.link(ob_lilyla_mat_0)
col_collection_1.objects.link(ob_lilyla_mat_7)
col_collection_1.objects.link(ob_lilyla_mat_6)
col_collection_1.objects.link(ob_lilyla_mat_8)
col_collection_1.objects.link(ob_lilyla_mat_5)
col_collection_1.objects.link(ob_lilyla_mat_4)
col_collection_1.objects.link(ob_lilyla_mat_3)
col_collection_1.objects.link(ob_lilyla_mat_2)

# ---- scene / render settings (as saved in the file)
scene.camera = ob_camera_001
scene.frame_start = 1; scene.frame_end = 250; scene.frame_set(1)
scene.render.engine = 'BLENDER_EEVEE_NEXT'
scene.render.image_settings.file_format = 'TARGA'
scene.render.image_settings.color_mode = 'RGB'
scene.render.image_settings.compression = 90
scene.render.resolution_x = 320
scene.render.resolution_y = 256
scene.render.fps = 25
scene.render.dither_intensity = 0.0
scene.render.film_transparent = True
scene.render.use_compositing = False
scene.render.use_sequencer = False
scene.render.use_file_extension = False
scene.render.bake_margin = 2
scene.render.bake_bias = 0.0
scene.render.use_stamp_time = False
scene.render.use_stamp_date = False
scene.render.use_stamp_frame = False
scene.render.use_stamp_camera = False
scene.render.use_stamp_scene = False
scene.render.use_stamp_filename = False
scene.render.use_stamp_render_time = False
scene.render.stamp_font_size = 0
scene.render.stamp_foreground = (0.0, 0.0, 0.0, 0.0)
scene.render.stamp_background = (0.0, 0.0, 0.0, 0.0)
scene.cycles.use_denoising = False
scene.cycles.samples = 10
scene.cycles.sampling_pattern = 'TABULATED_SOBOL'
scene.cycles.light_sampling_threshold = 0.0
scene.cycles.use_adaptive_sampling = False
scene.cycles.use_light_tree = False
scene.cycles.blur_glossy = 0.0
scene.cycles.volume_bounces = 1
scene.cycles.pixel_filter_type = 'GAUSSIAN'
scene.cycles.sample_clamp_indirect = 0.0
scene.view_settings.view_transform = 'Raw'
bpy.context.view_layer.update()
